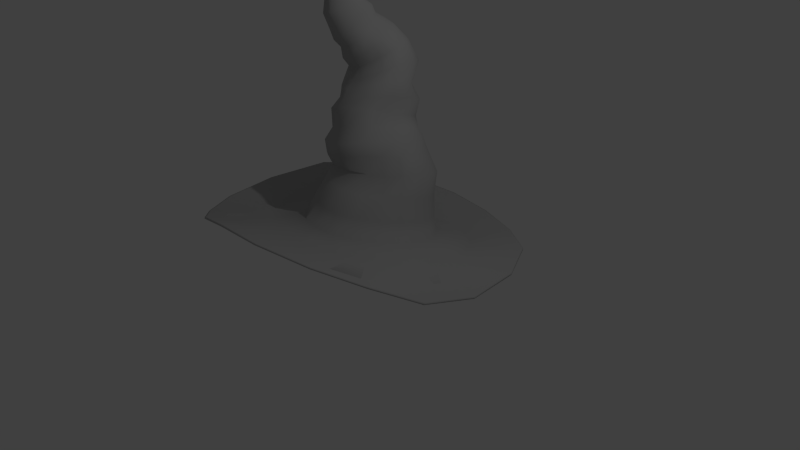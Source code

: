 # Source: witchhat.blend  (saved by Blender 2.64.0; exported with 4.5.12 LTS)
import bpy
from mathutils import Matrix  # noqa: F401  (used for matrix-valued properties, if any)

bpy.ops.wm.read_factory_settings(use_empty=True)
scene = bpy.context.scene
scene.name = 'Scene'

# ---- collections
col_collection_1 = bpy.data.collections.new('Collection 1'); scene.collection.children.link(col_collection_1)

# ---- materials (node trees are filled in below, after node groups)
mat_witch_hat = bpy.data.materials.new('witch_hat')
mat_witch_hat.alpha_threshold = 0.0
mat_witch_hat.use_transparent_shadow = False
mat_witch_hat.diffuse_color = (0.4706, 0.4706, 0.4706, 1.0)
mat_witch_hat.specular_color = (0.045, 0.045, 0.045)
mat_witch_hat.roughness = 0.5
mat_witch_hat.specular_intensity = 1.0
mat_witch_hat.line_color = (0.0, 0.0, 0.0, 1.0)

# ---- material node trees

# ---- world
world_world = bpy.data.worlds.new('World'); scene.world = world_world
world_world.color = (0.05088, 0.05088, 0.05088)
world_world.use_sun_shadow = False
world_world.sun_shadow_jitter_overblur = 0.0
world_world.cycles.sampling_method = 'MANUAL'
world_world.cycles.sample_map_resolution = 256

# ---- cameras
cam_camera = bpy.data.cameras.new('Camera')
cam_camera.clip_end = 100.0
cam_camera.lens = 35.0
cam_camera.sensor_width = 32.0
cam_camera.sensor_height = 18.0
cam_camera.ortho_scale = 7.314
cam_camera.dof.focus_distance = 0.0
cam_camera.dof.aperture_fstop = 128.0

# ---- lights
light_lamp = bpy.data.lights.new('Lamp', 'POINT')
light_lamp.transmission_factor = 0.0
light_lamp.cutoff_distance = 30.0
light_lamp.energy = 100.0
light_lamp.shadow_buffer_clip_start = 1.001
light_lamp.shadow_soft_size = 0.1
light_lamp.shadow_maximum_resolution = 0.006
light_lamp.use_absolute_resolution = True
light_lamp.cycles.use_multiple_importance_sampling = False

# ---- meshes
me_witch_hat_251 = bpy.data.meshes.new('witch_hat.251')
me_witch_hat_251.from_pydata([(0.7276, 0.9952, -0.4682), (0.8677, 0.9591, -0.2611), (0.8674, 0.7479, -0.284), (0.7255, 0.7888, -0.4995), (0.5448, 1.059, -0.6009), (0.3355, 1.128, -0.6784), (0.376, 1.26, -0.6651), (0.578, 1.192, -0.5935), (-0.003916, 0.9807, -0.7482), (0.2869, 0.917, -0.7363), (0.2221, 0.6578, -0.8059), (-0.08085, 0.7357, -0.8134), (-0.2608, 1.763, -0.5782), (-0.2732, 1.618, -0.5315), (-0.3868, 1.66, -0.358), (-0.3688, 1.788, -0.3998), (-0.08426, 1.412, -0.5811), (-0.2426, 1.465, -0.4615), (-0.08586, 1.572, -0.6423), (-0.3442, 1.327, -0.4796), (-0.4792, 1.11, -0.5315), (-0.628, 1.137, -0.333), (-0.4596, 1.378, -0.306), (-0.2711, 1.058, -0.6718), (-0.3664, 0.8126, -0.7326), (-0.604, 0.8768, -0.5756), (0.06993, 1.204, -0.6794), (-0.1717, 1.27, -0.6055), (0.1344, 1.345, -0.6597), (-0.5357, 1.39, 0.1137), (-0.5481, 1.41, -0.1093), (-0.6948, 1.144, -0.1011), (-0.6833, 1.135, 0.1403), (-0.2372, 1.526, 0.1953), (-0.07918, 1.504, 0.3445), (-0.1241, 1.774, 0.349), (-0.3518, 1.791, 0.2168), (-0.3568, 1.558, 0.03814), (-0.4836, 1.767, 0.0115), (-0.3405, 1.523, -0.3044), (-0.7653, 0.9149, -0.3576), (-0.8406, 0.9229, -0.1055), (-0.2056, 1.279, 0.439), (-0.3127, 1.022, 0.5019), (-0.05281, 0.9499, 0.5901), (0.01946, 1.23, 0.542), (-0.8024, 0.896, 0.1485), (0.2291, 0.8732, 0.5973), (0.2777, 1.154, 0.5436), (-0.3838, 1.557, -0.1368), (-0.3913, 1.328, 0.2966), (0.0767, 1.501, 0.5058), (-0.1225, 0.7193, 0.6413), (0.1804, 0.6374, 0.6486), (0.6119, 1.374, 0.4712), (0.8075, 1.307, 0.3205), (0.7393, 1.581, 0.2034), (0.5617, 1.611, 0.3245), (0.4964, 0.8025, 0.5227), (0.5325, 1.084, 0.4787), (0.3378, 1.448, 0.5508), (0.717, 0.7478, 0.374), (0.4679, 0.5617, 0.5678), (0.7049, 0.5009, 0.4086), (0.9503, 1.238, 0.1324), (0.9913, 1.172, -0.0754), (0.9179, 1.46, -0.1118), (0.8682, 1.535, 0.06049), (0.9141, 0.7367, -0.0648), (0.9226, 0.4566, -0.06187), (0.8779, 0.4739, -0.3156), (0.7417, 1.028, 0.34), (0.9263, 0.9615, -0.06649), (0.88, 0.9869, 0.1391), (0.8644, 0.7245, 0.1643), (1.302, 0.2971, -0.4411), (1.389, 0.2055, -0.04695), (0.7616, 1.372, -0.4818), (0.5829, 1.376, -0.6177), (0.5698, 1.58, -0.6578), (0.7477, 1.583, -0.5198), (0.916, 1.142, -0.2734), (0.8761, 1.401, -0.2978), (-0.9678, 0.9248, -0.845), (-0.6639, 0.79, -1.078), (-0.227, 0.6786, -1.207), (0.3023, 0.6304, -1.198), (0.8942, 1.657, -0.156), (0.8559, 1.608, -0.3416), (-0.342, 0.8904, -1.741), (-1.095, 0.9127, -1.56), (1.09, 0.4157, -0.7939), (0.7329, 0.5206, -0.5415), (-1.312, 1.048, -0.1301), (-1.193, 0.9813, -0.5162), (-1.287, 1.013, 0.2671), (-1.894, 1.166, -0.7424), (-2.006, 1.316, -0.1594), (-1.052, 0.9224, 0.6246), (-0.6408, 0.8552, 0.3739), (-0.6808, 0.816, 0.8914), (-0.4064, 0.7961, 0.5452), (-0.2282, 0.6753, 1.066), (0.2233, 0.5345, 1.077), (0.6783, 0.4317, 0.9382), (1.04, 0.3195, 0.6949), (0.9933, 0.2413, 1.459), (0.2323, 0.2641, 1.583), (0.8623, 0.463, 0.19), (1.293, 0.22, 0.3488), (2.003, 0.3281, -0.6017), (2.034, 0.2459, 0.01192), (0.5166, 0.8781, -1.713), (0.751, 0.5413, -1.052), (1.184, 0.7473, -1.519), (0.1333, 1.503, -0.7058), (1.673, 0.5015, -1.153), (1.692, 0.5064, -1.165), (1.198, 0.7556, -1.534), (0.5239, 0.8874, -1.729), (-1.918, 1.17, -0.7488), (-2.029, 1.323, -0.1599), (-1.625, 1.096, 0.9594), (-1.949, 1.286, 0.4266), (-1.969, 1.293, 0.4316), (-1.644, 1.099, 0.9697), (-1.142, 0.8247, 1.316), (-1.159, 0.8207, 1.328), (0.2307, 0.249, 1.596), (1.002, 0.2313, 1.475), (-0.5277, 1.084, 0.3468), (0.3409, 1.667, 0.4268), (0.1018, 1.727, 0.4328), (0.5069, 0.5907, -0.7105), (0.8212, 1.773, -0.1576), (0.7491, 1.75, -0.3252), (0.4702, 1.756, -0.607), (0.6171, 1.744, -0.4763), (0.1171, 1.666, -0.7444), (-0.087, 1.723, -0.6881), (-0.3448, 0.8978, -1.757), (-1.575, 0.9749, -1.234), (-0.5076, 0.4571, 1.526), (-0.5193, 0.4433, 1.538), (1.866, 0.2301, 0.6277), (1.563, 0.2552, 1.132), (1.578, 0.2532, 1.147), (0.7702, 1.153, -0.47), (2.024, 0.3331, -0.6066), (2.054, 0.2521, 0.01484), (0.374, 1.423, -0.7046), (-0.4533, 1.708, -0.1862), (-0.2754, 1.982, -0.3788), (-0.1728, 1.916, -0.5258), (-0.1003, 1.918, 0.2603), (-0.2962, 1.934, 0.1411), (0.3544, 1.609, -0.7508), (0.09492, 1.822, -0.6855), (0.2822, 1.783, -0.6807), (0.502, 1.94, -0.633), (0.6232, 1.936, -0.5014), (0.8373, 1.937, -0.2049), (0.7431, 1.935, -0.359), (-0.05747, 1.867, -0.6361), (-0.4136, 1.827, -0.2222), (0.3627, 1.851, 0.3585), (0.1167, 1.889, 0.3429), (-0.4153, 1.893, -0.04066), (0.5912, 1.798, 0.2617), (0.537, 1.925, 0.214), (0.3246, 2.001, 0.2732), (0.8543, 2.161, -0.07164), (0.7895, 1.953, -0.06269), (0.8733, 2.142, -0.2156), (0.7358, 1.75, 0.1323), (0.6844, 1.85, 0.1053), (0.8415, 1.708, 0.004038), (0.8161, 2.126, -0.362), (0.5676, 2.121, -0.6109), (0.7156, 2.114, -0.5049), (-0.01398, 2.028, -0.6449), (0.1425, 1.983, -0.6911), (-0.01723, 2.424, -0.5101), (-0.1029, 2.446, -0.394), (-0.01623, 2.527, -0.4026), (0.04918, 2.538, -0.5153), (-0.3048, 2.084, -0.05852), (-0.3111, 2.036, -0.2221), (0.1098, 2.042, 0.2372), (-0.06792, 2.078, 0.1778), (-0.224, 2.103, 0.09163), (-0.1463, 2.273, 0.02723), (-0.226, 2.271, -0.1138), (0.1586, 2.188, 0.119), (-0.009764, 2.246, 0.1156), (0.777, 1.8, -0.01214), (0.2211, 2.365, 0.1705), (0.05424, 2.392, 0.1147), (0.4122, 2.325, 0.1821), (0.4561, 2.512, 0.1443), (0.2731, 2.552, 0.1491), (0.6697, 1.995, 0.04001), (0.5229, 2.071, 0.1225), (0.3238, 1.958, -0.6957), (0.3973, 2.142, -0.6597), (0.5923, 2.317, -0.6026), (0.7318, 2.314, -0.5075), (-0.1492, 2.109, -0.5487), (-0.2681, 2.256, -0.2657), (-0.2588, 2.208, -0.4153), (-0.1711, 2.359, -0.2612), (-0.146, 2.328, -0.3825), (-0.07226, 2.396, 0.01103), (0.1075, 2.554, 0.08787), (-0.0182, 2.524, -0.01824), (-0.1377, 2.375, -0.1255), (0.7551, 2.203, 0.05375), (0.7792, 2.365, -0.1412), (0.7009, 2.399, -0.04051), (0.3372, 2.141, 0.1432), (0.6028, 2.267, 0.1488), (0.06843, 2.214, -0.6053), (0.2256, 2.169, -0.656), (0.2752, 2.357, -0.6529), (0.1196, 2.391, -0.6053), (0.827, 2.342, -0.2493), (0.8174, 2.323, -0.3775), (0.6267, 2.54, -0.6171), (0.771, 2.557, -0.5444), (-0.08434, 2.479, -0.1503), (0.8888, 2.598, -0.2924), (0.8596, 2.577, -0.4242), (-0.05167, 2.271, -0.497), (-0.1108, 2.452, -0.2755), (0.6006, 2.451, 0.06544), (0.436, 2.332, -0.6493), (0.5741, 2.771, -0.6162), (0.683, 2.807, -0.5495), (0.4503, 2.95, -0.6317), (0.5374, 3.003, -0.5723), (0.1749, 2.534, -0.6012), (0.3187, 2.527, -0.6434), (0.01245, 2.557, -0.1772), (-0.01094, 2.518, -0.291), (0.7864, 2.878, -0.342), (0.7569, 2.844, -0.4536), (0.5971, 3.052, -0.4877), (0.619, 3.092, -0.3856), (0.4705, 2.529, -0.6425), (0.3144, 2.704, -0.641), (0.4461, 2.735, -0.6488), (0.03916, 2.695, -0.2039), (0.02172, 2.652, -0.3125), (0.6727, 2.693, 0.05413), (0.4891, 2.714, 0.09895), (0.08833, 2.615, -0.06628), (0.3113, 2.72, 0.1021), (0.1877, 2.674, 0.02814), (0.8836, 2.626, -0.1616), (0.82, 2.66, -0.03547), (0.7198, 2.931, -0.1141), (0.6016, 2.932, -0.02423), (0.4563, 2.925, 0.04369), (0.293, 2.891, 0.06038), (0.7777, 2.909, -0.2256), (0.6072, 3.121, -0.2791), (0.2, 2.682, -0.5922), (0.4492, 3.1, -0.5767), (0.3731, 3.047, -0.6295), (0.5166, 3.188, -0.4068), (0.5007, 3.15, -0.5), (0.115, 2.758, -0.1048), (0.04712, 2.649, -0.4126), (0.1129, 2.665, -0.5091), (0.1988, 2.82, -0.01665), (-0.07056, 2.782, -0.3361), (-0.05535, 2.828, -0.2218), (0.1394, 2.811, -0.5966), (0.2372, 2.846, -0.643), (0.345, 2.895, -0.6587), (0.2811, 2.995, -0.6528), (0.1851, 2.952, -0.6362), (0.09525, 2.923, -0.5932), (0.2925, 3.119, -0.6306), (0.3616, 3.166, -0.581), (0.048, 2.787, -0.5302), (-0.03475, 2.772, -0.4437), (-0.01667, 3.004, -0.1783), (0.06797, 3.057, -0.1241), (0.02337, 3.138, -0.1912), (-0.0668, 3.095, -0.2283), (0.003166, 2.89, -0.1116), (0.1058, 2.958, -0.04138), (0.2282, 3.013, -0.0328), (0.3449, 3.066, -0.05154), (0.27, 3.145, -0.1335), (0.3607, 3.184, -0.1707), (0.279, 3.238, -0.2253), (0.2013, 3.205, -0.198), (0.5526, 3.129, -0.1797), (0.4566, 3.106, -0.1018), (0.4963, 3.21, -0.3124), (0.4081, 3.211, -0.5099), (0.4236, 3.248, -0.4239), (0.3449, 3.317, -0.5088), (0.3054, 3.28, -0.5797), (0.2055, 3.439, -0.5816), (0.2278, 3.456, -0.5151), (0.2059, 3.075, -0.6534), (0.01448, 2.908, -0.532), (-0.04868, 2.906, -0.4527), (0.1094, 3.038, -0.646), (-0.06492, 2.956, -0.2654), (-0.08216, 2.92, -0.3607), (0.01371, 3.011, -0.6111), (0.1728, 3.1, -0.1172), (0.116, 3.172, -0.184), (0.4406, 3.208, -0.231), (0.4029, 3.268, -0.3385), (0.3491, 3.262, -0.2707), (0.1489, 3.197, -0.6467), (0.2369, 3.238, -0.6287), (-0.1582, 3.017, -0.3851), (-0.1317, 3.0, -0.4751), (-0.06921, 2.999, -0.5521), (0.362, 3.351, -0.4289), (-0.129, 3.053, -0.298), (0.2601, 0.8936, -0.6797), (0.003384, 0.9471, -0.6908), (-0.08466, 0.7162, -0.8107), (0.2156, 0.6381, -0.8032), (2.028, 0.3166, -0.6097), (1.491, 0.257, -0.4874), (1.235, 0.3956, -0.887), (1.694, 0.4902, -1.171), (0.1497, 3.413, -0.637), (-0.0899, 3.863, -0.5694), (0.03343, 3.81, -0.5606), (0.009085, 3.779, -0.5924), (-0.09238, 3.826, -0.5972), (0.06363, 3.381, -0.6624), (0.4738, 0.8452, -0.6008), (0.4971, 0.571, -0.7076), (0.05411, 3.165, -0.6422), (-0.02982, 3.352, -0.6574), (-0.04062, 3.142, -0.6128), (-0.115, 3.332, -0.6254), (-0.1768, 3.133, -0.4848), (-0.1945, 3.15, -0.4019), (-0.1196, 3.132, -0.5569), (-0.1823, 3.322, -0.5735), (-0.03829, 3.256, -0.2087), (-0.1229, 3.215, -0.2514), (0.05702, 3.295, -0.1939), (-0.2775, 3.34, -0.4337), (-0.2423, 3.323, -0.5109), (-0.1724, 3.179, -0.3213), (-0.2498, 3.364, -0.3563), (-0.1774, 3.391, -0.3005), (0.2391, 3.36, -0.2279), (0.1511, 3.33, -0.1995), (-0.09375, 3.42, -0.2686), (-0.009317, 3.447, -0.2577), (0.3506, 3.374, -0.3491), (0.3074, 3.375, -0.2806), (0.3553, 1.275, -0.6029), (0.1598, 1.351, -0.6005), (0.2217, 3.48, -0.3906), (0.1891, 3.483, -0.338), (0.01045, 3.564, -0.6381), (0.07297, 3.585, -0.6221), (0.6498, 0.7787, -0.4678), (0.6889, 1.168, -0.4276), (0.5217, 1.212, -0.5336), (0.2341, 3.471, -0.4506), (-0.05648, 3.547, -0.6315), (0.6469, 1.548, -0.4756), (0.4979, 1.554, -0.6023), (-0.06819, 1.848, 0.2247), (-0.2324, 1.882, 0.1078), (-0.1056, 2.189, 0.01188), (-0.01258, 2.167, 0.07069), (0.1249, 3.606, -0.5879), (-0.02678, 3.747, -0.6109), (0.1671, 3.629, -0.5423), (-0.2076, 3.729, -0.5801), (-0.2336, 3.72, -0.5593), (-0.3198, 3.72, -0.5524), (-0.3035, 3.727, -0.5715), (-0.0699, 3.715, -0.6131), (-0.1163, 3.689, -0.5985), (-0.2015, 3.542, -0.5151), (-0.1674, 3.536, -0.5591), (-0.1203, 3.538, -0.6015), (-0.1561, 3.673, -0.5725), (-0.183, 3.668, -0.5434), (-0.0519, 3.632, -0.3263), (-0.1174, 3.609, -0.3468), (-0.2151, 3.705, -0.4333), (-0.1863, 3.732, -0.4055), (-0.2756, 3.77, -0.4422), (-0.2803, 3.743, -0.4592), (-0.2009, 3.669, -0.5163), (-0.2202, 3.554, -0.47), (-0.2107, 3.568, -0.4241), (-0.1737, 3.586, -0.3814), (0.01473, 3.651, -0.3239), (0.06959, 3.467, -0.2684), (-0.2231, 3.687, -0.4629), (-0.2154, 3.675, -0.4906), (-0.02898, 3.829, -0.4006), (0.01276, 3.845, -0.4319), (-0.1767, 3.88, -0.4667), (-0.2113, 3.862, -0.4466), (0.03858, 3.847, -0.474), (-0.1427, 3.889, -0.4961), (-0.1385, 3.767, -0.3866), (0.1374, 3.479, -0.2961), (0.08323, 3.666, -0.3371), (-0.1225, 3.783, -0.6071), (-0.168, 3.748, -0.5984), (-0.2869, 3.744, -0.5883), (-0.2719, 3.772, -0.598), (0.1471, 3.673, -0.3702), (-0.08168, 3.802, -0.3844), (0.04494, 3.834, -0.5196), (-0.1115, 3.884, -0.5325), (0.1931, 3.65, -0.4859), (0.1884, 3.667, -0.4239), (0.8127, 1.154, -0.2502), (0.7813, 0.7424, -0.2675), (0.8241, 0.7373, -0.06635), (0.864, 1.176, -0.07544), (-0.2503, 3.714, -0.5385), (-0.2514, 3.85, -0.5716), (-0.2601, 3.81, -0.5944), (-0.2625, 3.875, -0.5336), (-0.4317, 3.833, -0.5102), (-0.4236, 3.822, -0.5295), (-0.2618, 3.713, -0.5191), (-0.271, 3.717, -0.5001), (-0.3523, 3.724, -0.502), (-0.3443, 3.72, -0.5177), (-0.278, 3.726, -0.4799), (-0.2412, 3.835, -0.4353), (-0.2625, 3.802, -0.4335), (-0.3599, 3.785, -0.441), (-0.3634, 3.762, -0.4534), (-0.2827, 3.88, -0.4947), (-0.3023, 3.87, -0.4627), (-0.4191, 3.782, -0.5397), (-0.4174, 3.765, -0.5361), (-0.3337, 3.719, -0.5342), (-0.4203, 3.803, -0.5389), (-0.4729, 3.788, -0.5084), (-0.4729, 3.801, -0.5109), (-0.4221, 3.745, -0.5189), (-0.4172, 3.752, -0.5295), (-0.3582, 3.732, -0.4859), (-0.3621, 3.744, -0.4693), (-0.4402, 3.758, -0.4687), (-0.4467, 3.77, -0.4596), (-0.4521, 3.783, -0.453), (-0.4551, 3.796, -0.4508), (-0.4838, 3.793, -0.4575), (-0.485, 3.787, -0.4602), (-0.4349, 3.748, -0.4788), (-0.4329, 3.743, -0.4887), (-0.3481, 3.813, -0.4364), (-0.3276, 3.843, -0.443), (-0.4552, 3.809, -0.4549), (-0.4505, 3.822, -0.4667), (-0.4417, 3.832, -0.4867), (-0.4696, 3.777, -0.5053), (-0.4696, 3.811, -0.5108), (-0.4798, 3.815, -0.5008), (-0.4279, 3.743, -0.5079), (-0.4315, 3.742, -0.4981), (-0.4781, 3.761, -0.4853), (-0.4769, 3.763, -0.4912), (-0.4774, 3.768, -0.4697), (-0.4697, 3.76, -0.4749), (-0.4826, 3.778, -0.4644), (-0.4933, 3.803, -0.5001), (-0.5037, 3.803, -0.4907), (-0.488, 3.814, -0.4869), (-0.4914, 3.808, -0.4726), (-0.4897, 3.777, -0.4943), (-0.463, 3.768, -0.5051), (-0.4715, 3.765, -0.4977), (-0.5053, 3.799, -0.4781), (-0.4985, 3.792, -0.4674), (-0.4893, 3.8, -0.4623), (-0.4955, 3.789, -0.4977), (-0.4753, 3.76, -0.4795), (-0.5073, 3.788, -0.4913), (-0.4986, 3.774, -0.4886), (-0.5085, 3.785, -0.481), (-0.4994, 3.782, -0.471), (-0.4931, 3.771, -0.4746), (-0.4998, 3.772, -0.4818), (0.749, 1.58, -0.3172), (1.57, 0.1613, -0.03827), (0.9082, 0.439, -0.06255), (0.8647, 0.4556, -0.3151), (-1.497, 1.087, -0.1377), (-0.8395, 0.9008, -0.1059), (-0.8021, 0.8748, 0.1473), (-1.466, 1.052, 0.3061), (0.7212, 0.5015, -0.5398), (-0.2338, 1.017, -0.6224), (-0.3684, 0.7926, -0.7302), (0.5402, 1.905, -0.4633), (0.6659, 1.9, -0.3257), (0.7283, 2.277, -0.3543), (0.6515, 2.275, -0.4667), (0.3245, 1.59, -0.6736), (-0.3456, 0.8812, -1.761), (0.5248, 0.8715, -1.734), (0.3463, 0.65, -1.328), (-0.2654, 0.6899, -1.345), (0.1437, 1.658, -0.666), (-0.03103, 1.41, -0.5317), (-0.03356, 1.712, -0.6204), (0.5282, 1.769, 0.2224), (0.3347, 1.814, 0.3075), (0.3096, 2.048, 0.1195), (0.4622, 1.995, 0.09001), (-0.1686, 1.46, -0.4276), (-0.1911, 1.736, -0.5376), (-0.27, 0.987, 0.4531), (-0.4509, 1.036, 0.3125), (-0.1773, 1.495, 0.1592), (-0.01234, 1.474, 0.3086), (0.66, 1.72, 0.1031), (0.6004, 1.933, 0.01205), (-0.2575, 1.512, -0.2838), (-0.2891, 1.758, -0.381), (-0.4195, 1.065, -0.4962), (-0.5561, 1.09, -0.3133), (-0.7642, 0.8929, -0.3568), (-0.6044, 0.8553, -0.5738), (-0.3021, 1.545, -0.1317), (-0.3358, 1.788, -0.2094), (0.2074, 0.8543, 0.5381), (-0.04037, 0.9222, 0.5315), (0.1198, 1.466, 0.4508), (0.3092, 1.409, 0.4747), (-0.1267, 0.6983, 0.6374), (-0.4081, 0.7749, 0.542), (-0.2859, 1.538, 0.02449), (-0.3306, 1.847, -0.04545), (-0.6163, 1.095, -0.09885), (-0.5721, 1.057, 0.1108), (0.6431, 0.7437, 0.3372), (0.4445, 0.7915, 0.4714), (0.5262, 1.345, 0.4007), (0.7049, 1.287, 0.2707), (-0.6412, 0.8338, 0.3718), (0.1305, 1.835, 0.2967), (0.7783, 0.7244, 0.1446), (0.8229, 1.231, 0.1021), (0.2869, 1.926, -0.6261), (0.4252, 1.917, -0.5783), (0.5346, 2.275, -0.5496), (0.4088, 2.284, -0.5897), (0.8474, 0.5501, -1.168), (0.4587, 0.5422, 0.5641), (0.1736, 0.6172, 0.6445), (0.1424, 1.937, -0.6285), (0.02389, 1.973, -0.5928), (0.6934, 0.4822, 0.4057), (0.7511, 1.679, -0.01466), (0.7805, 1.632, -0.1548), (-0.1662, 2.192, -0.1108), (-0.7722, 0.7871, -1.196), (-1.112, 0.897, -1.574), (-1.924, 1.153, -0.7472), (-1.597, 0.9539, -1.244), (-1.108, 0.9142, -0.9348), (-1.362, 0.9974, -0.5689), (-2.036, 1.306, -0.1592), (-1.199, 0.9369, 0.7052), (-1.975, 1.277, 0.4311), (-1.649, 1.082, 0.9677), (-0.2947, 0.6121, 1.181), (-0.7919, 0.7965, 0.9939), (0.2279, 0.2338, 1.589), (-0.5224, 0.4288, 1.528), (0.2224, 0.4564, 1.2), (0.7467, 0.3647, 1.058), (1.443, 0.174, 0.413), (1.163, 0.2676, 0.796), (0.8487, 0.4452, 0.188), (1.578, 0.2354, 1.147), (1.0, 0.2139, 1.472), (1.199, 0.7401, -1.54), (0.2817, 2.306, -0.5927), (2.06, 0.236, 0.01427), (-1.596, 0.9718, -1.246), (-1.11, 0.9145, -1.573), (-1.163, 0.8049, 1.323), (0.3404, 2.671, -0.3156), (0.406, 2.707, -0.2245), (0.3038, 2.686, -0.2292), (0.449, 2.658, -0.5406), (0.4952, 2.674, -0.498), (0.4008, 2.664, -0.4886), (1.887, 0.2161, 0.6396), (1.884, 0.2331, 0.638), (0.3508, 2.618, -0.5714), (0.4651, 2.634, -0.5656), (-0.1808, 2.148, -0.388), (-0.1915, 2.186, -0.2553), (0.7138, 1.905, -0.07657), (0.1433, 2.096, 0.09245), (0.7461, 1.907, -0.1878), (-0.08383, 2.055, -0.5067), (0.04213, 2.442, -0.02828), (-0.02239, 2.396, -0.1469), (0.1535, 2.66, -0.2044), (0.199, 2.635, -0.1132), (0.05026, 2.384, -0.4657), (-0.03348, 2.393, -0.3678), (-0.05752, 2.374, -0.2697), (0.4166, 2.446, 0.1013), (0.2745, 2.481, 0.1005), (0.3575, 2.705, 0.02299), (0.4713, 2.765, 0.01753), (0.1446, 2.478, 0.05564), (0.7105, 2.283, -0.144), (0.6365, 2.315, -0.04337), (0.7182, 2.805, -0.1061), (0.7653, 2.782, -0.2028), (0.5357, 2.374, 0.05216), (0.744, 2.275, -0.2447), (0.7673, 2.753, -0.3038), (0.7402, 2.701, -0.4039), (0.5125, 2.669, -0.5276), (0.5884, 2.671, -0.5469), (0.624, 2.691, -0.4857), (0.6819, 2.672, -0.4886), (0.1613, 2.337, -0.5536), (0.2539, 2.629, -0.5401), (0.1992, 2.625, -0.4641), (0.167, 2.633, -0.3785), (0.2785, 2.668, -0.03075), (0.3509, 2.733, -0.03035), (0.6233, 2.701, -0.4447), (0.1403, 2.652, -0.2926), (0.2755, 2.695, -0.1118), (0.5506, 2.763, -0.1486), (0.5985, 2.743, -0.2463), (0.6101, 2.796, -0.03387), (0.4717, 2.769, -0.07094), (0.3804, 2.747, -0.06145), (0.3567, 2.719, -0.1399), (0.5707, 2.68, -0.51), (0.37, 2.663, -0.4079), (0.2828, 2.699, -0.1494), (0.3914, 2.753, -0.007852), (0.5307, 0.8624, -0.6468), (0.4443, 2.691, -0.3206), (0.617, 2.722, -0.35), (0.3167, 2.714, -0.06704), (0.4675, 2.682, -0.4188)], [], [(0, 1, 2, 3), (4, 5, 6, 7), (8, 9, 10, 11), (12, 13, 14, 15), (16, 17, 13, 18), (19, 20, 21, 22), (20, 23, 24, 25), (26, 27, 16, 28), (29, 30, 31, 32), (33, 34, 35, 36), (37, 33, 36, 38), (30, 22, 21, 31), (19, 22, 39, 17), (31, 21, 40, 41), (42, 43, 44, 45), (32, 31, 41, 46), (45, 44, 47, 48), (30, 29, 37, 49), (29, 50, 33, 37), (50, 42, 34, 33), (42, 45, 51, 34), (47, 44, 52, 53), (54, 55, 56, 57), (48, 47, 58, 59), (45, 48, 60, 51), (61, 58, 62, 63), (64, 65, 66, 67), (2, 68, 69, 70), (59, 71, 55, 54), (72, 73, 74, 68), (75, 70, 69, 76), (77, 78, 79, 80), (73, 72, 65, 64), (66, 65, 81, 82), (83, 25, 24, 84), (85, 11, 10, 86), (87, 66, 82, 88), (84, 85, 89, 90), (91, 92, 70, 75), (93, 41, 40, 94), (95, 46, 41, 93), (93, 94, 96, 97), (98, 99, 46, 95), (100, 101, 99, 98), (102, 52, 101, 100), (103, 53, 52, 102), (104, 62, 53, 103), (105, 63, 62, 104), (106, 104, 103, 107), (76, 69, 108, 109), (110, 75, 76, 111), (112, 86, 113, 114), (82, 77, 80, 88), (28, 16, 18, 115), (114, 116, 117, 118), (112, 114, 118, 119), (116, 91, 75, 110), (97, 96, 120, 121), (122, 123, 124, 125), (126, 122, 125, 127), (106, 107, 128, 129), (19, 27, 23, 20), (17, 39, 14, 13), (5, 26, 28, 6), (21, 20, 25, 40), (42, 50, 130, 43), (22, 30, 49, 39), (130, 32, 46, 99), (51, 60, 131, 132), (43, 130, 99, 101), (58, 47, 53, 62), (73, 71, 61, 74), (59, 58, 61, 71), (74, 61, 63, 108), (48, 59, 54, 60), (68, 74, 108, 69), (86, 10, 133, 113), (85, 86, 112, 89), (71, 73, 64, 55), (134, 87, 88, 135), (65, 72, 1, 81), (80, 79, 136, 137), (138, 115, 18, 139), (89, 112, 119, 140), (94, 83, 141, 96), (83, 84, 90, 141), (123, 95, 93, 97), (122, 98, 95, 123), (126, 100, 98, 122), (102, 100, 126, 142), (103, 102, 142, 107), (109, 108, 63, 105), (142, 126, 127, 143), (144, 109, 105, 145), (111, 76, 109, 144), (145, 106, 129, 146), (147, 7, 78, 77), (116, 110, 148, 117), (110, 111, 149, 148), (84, 24, 11, 85), (145, 105, 104, 106), (82, 81, 147, 77), (113, 91, 116, 114), (23, 8, 11, 24), (6, 28, 115, 150), (39, 49, 151, 14), (12, 15, 152, 153), (18, 13, 12, 139), (49, 37, 38, 151), (27, 19, 17, 16), (50, 29, 32, 130), (34, 51, 132, 35), (36, 35, 154, 155), (55, 64, 67, 56), (44, 43, 101, 52), (60, 54, 57, 131), (156, 138, 157, 158), (79, 156, 158, 136), (78, 150, 156, 79), (7, 6, 150, 78), (137, 136, 159, 160), (161, 134, 135, 162), (135, 88, 80, 137), (138, 139, 163, 157), (150, 115, 138, 156), (15, 14, 151, 164), (132, 131, 165, 166), (151, 38, 167, 164), (38, 36, 155, 167), (35, 132, 166, 154), (165, 168, 169, 170), (171, 172, 161, 173), (168, 174, 175, 169), (131, 57, 168, 165), (67, 66, 87, 176), (173, 161, 162, 177), (160, 159, 178, 179), (157, 163, 180, 181), (162, 135, 137, 160), (139, 12, 153, 163), (182, 183, 184, 185), (164, 167, 186, 187), (154, 166, 188, 189), (15, 164, 187, 152), (186, 190, 191, 192), (189, 188, 193, 194), (174, 176, 195, 175), (194, 193, 196, 197), (167, 155, 190, 186), (166, 165, 170, 188), (57, 56, 174, 168), (155, 154, 189, 190), (196, 198, 199, 200), (56, 67, 176, 174), (169, 175, 201, 202), (176, 87, 134, 195), (195, 134, 161, 172), (159, 136, 158, 203), (159, 203, 204, 178), (179, 178, 205, 206), (163, 153, 207, 180), (177, 162, 160, 179), (158, 157, 181, 203), (187, 186, 192, 208), (153, 152, 209, 207), (209, 208, 210, 211), (152, 187, 208, 209), (212, 197, 213, 214), (192, 191, 212, 215), (216, 171, 217, 218), (193, 219, 198, 196), (191, 190, 189, 194), (188, 170, 219, 193), (220, 202, 201, 216), (175, 195, 172, 201), (170, 169, 202, 219), (216, 201, 172, 171), (181, 180, 221, 222), (223, 222, 221, 224), (225, 173, 177, 226), (206, 205, 227, 228), (177, 179, 206, 226), (215, 212, 214, 229), (230, 225, 226, 231), (203, 181, 222, 204), (207, 209, 211, 232), (180, 207, 232, 221), (208, 192, 215, 210), (211, 210, 233, 183), (191, 194, 197, 212), (198, 220, 234, 199), (219, 202, 220, 198), (178, 204, 235, 205), (228, 227, 236, 237), (237, 236, 238, 239), (223, 224, 240, 241), (226, 206, 228, 231), (221, 232, 182, 224), (232, 211, 183, 182), (204, 222, 223, 235), (233, 229, 242, 243), (210, 215, 229, 233), (197, 196, 200, 213), (220, 216, 218, 234), (171, 173, 225, 217), (244, 230, 231, 245), (244, 245, 246, 247), (227, 205, 235, 248), (245, 231, 228, 237), (235, 223, 241, 248), (248, 241, 249, 250), (224, 182, 185, 240), (243, 242, 251, 252), (199, 234, 253, 254), (229, 214, 255, 242), (183, 233, 243, 184), (213, 200, 256, 257), (256, 200, 199, 254), (217, 225, 230, 258), (253, 259, 260, 261), (256, 254, 262, 263), (218, 217, 258, 259), (234, 218, 259, 253), (258, 230, 244, 264), (264, 244, 247, 265), (227, 248, 250, 236), (241, 240, 266, 249), (267, 239, 238, 268), (269, 247, 246, 270), (245, 237, 239, 246), (242, 255, 271, 251), (185, 184, 272, 273), (255, 257, 274, 271), (184, 243, 252, 272), (240, 185, 273, 266), (214, 213, 257, 255), (275, 252, 251, 276), (249, 266, 277, 278), (254, 253, 261, 262), (257, 256, 263, 274), (268, 238, 279, 280), (259, 258, 264, 260), (281, 278, 277, 282), (236, 250, 279, 238), (267, 268, 283, 284), (270, 246, 239, 267), (285, 273, 272, 286), (266, 273, 285, 277), (250, 249, 278, 279), (272, 252, 275, 286), (287, 288, 289, 290), (291, 292, 288, 287), (276, 251, 271, 291), (271, 274, 292, 291), (274, 263, 293, 292), (263, 262, 294, 293), (295, 296, 297, 298), (260, 264, 265, 299), (262, 261, 300, 294), (261, 260, 299, 300), (265, 247, 269, 301), (269, 270, 302, 303), (304, 305, 306, 307), (268, 280, 308, 283), (282, 277, 285, 309), (280, 279, 278, 281), (309, 285, 286, 310), (280, 281, 311, 308), (275, 276, 312, 313), (281, 282, 314, 311), (276, 291, 287, 312), (288, 315, 316, 289), (292, 293, 315, 288), (300, 299, 317, 296), (317, 301, 318, 319), (293, 294, 295, 315), (270, 267, 284, 302), (299, 265, 301, 317), (320, 321, 283, 308), (310, 313, 322, 323), (309, 310, 323, 324), (310, 286, 275, 313), (302, 304, 325, 303), (312, 287, 290, 326), (313, 312, 326, 322), (282, 309, 324, 314), (294, 300, 296, 295), (315, 295, 298, 316), (301, 269, 303, 318), (296, 317, 319, 297), (321, 305, 284, 283), (327, 328, 329, 330), (331, 332, 333, 334), (305, 321, 335, 306), (336, 337, 338, 339), (305, 304, 302, 284), (321, 320, 340, 335), (341, 327, 330, 342), (320, 343, 344, 340), (343, 345, 346, 344), (347, 323, 322, 348), (347, 349, 324, 323), (345, 349, 350, 346), (351, 352, 290, 289), (353, 351, 289, 316), (347, 348, 354, 355), (348, 356, 357, 354), (356, 352, 358, 357), (359, 360, 298, 297), (352, 351, 361, 358), (360, 353, 316, 298), (351, 353, 362, 361), (325, 363, 318, 303), (364, 359, 297, 319), (328, 327, 365, 366), (364, 363, 367, 368), (369, 370, 335, 340), (341, 371, 372, 373), (325, 304, 307, 374), (375, 369, 340, 344), (373, 372, 376, 377), (378, 379, 380, 381), (382, 370, 383, 338), (382, 384, 307, 306), (385, 386, 387, 388), (370, 369, 389, 383), (369, 375, 390, 389), (391, 392, 350, 355), (390, 375, 393, 394), (393, 392, 395, 394), (396, 397, 361, 362), (398, 399, 400, 401), (392, 391, 402, 395), (403, 354, 357, 404), (405, 404, 357, 358), (406, 396, 362, 407), (397, 405, 358, 361), (403, 404, 408, 409), (405, 397, 399, 398), (410, 411, 412, 413), (411, 414, 415, 412), (397, 396, 416, 399), (406, 407, 417, 418), (419, 420, 421, 422), (418, 417, 368, 423), (406, 418, 410, 424), (414, 425, 426, 415), (418, 423, 411, 410), (427, 428, 367, 374), (429, 430, 431, 432), (428, 427, 425, 414), (390, 394, 386, 385), (425, 427, 384, 337), (338, 383, 419, 339), (394, 395, 433, 386), (434, 336, 339, 435), (383, 389, 420, 419), (436, 426, 336, 434), (437, 436, 434, 438), (439, 440, 441, 442), (420, 389, 390, 385), (409, 408, 443, 440), (424, 410, 413, 444), (402, 409, 440, 439), (400, 445, 446, 447), (399, 416, 445, 400), (412, 415, 448, 449), (450, 422, 421, 451), (426, 425, 337, 336), (386, 433, 452, 387), (453, 450, 454, 455), (438, 434, 435, 453), (395, 402, 439, 433), (388, 387, 456, 457), (408, 398, 401, 443), (420, 385, 388, 421), (440, 443, 458, 441), (443, 401, 459, 458), (433, 439, 442, 452), (460, 459, 447, 461), (462, 463, 464, 465), (441, 458, 466, 467), (401, 400, 447, 459), (462, 446, 468, 463), (463, 468, 469, 470), (470, 469, 449, 471), (445, 444, 468, 446), (444, 413, 469, 468), (413, 412, 449, 469), (472, 448, 436, 437), (415, 426, 436, 448), (450, 451, 473, 454), (437, 438, 474, 475), (438, 453, 455, 474), (421, 388, 457, 451), (476, 452, 442, 477), (477, 442, 441, 467), (456, 387, 452, 476), (476, 477, 478, 479), (466, 460, 480, 481), (458, 459, 460, 466), (461, 447, 446, 462), (461, 462, 465, 482), (471, 449, 448, 472), (475, 483, 484, 485), (471, 472, 485, 486), (487, 473, 488, 489), (486, 490, 491, 492), (483, 455, 454, 493), (451, 457, 488, 473), (457, 456, 489, 488), (456, 476, 479, 489), (467, 466, 481, 494), (460, 461, 482, 480), (463, 470, 492, 464), (470, 471, 486, 492), (327, 341, 373, 365), (472, 437, 475, 485), (483, 493, 495, 484), (493, 454, 473, 487), (474, 455, 483, 475), (487, 489, 479, 496), (485, 484, 490, 486), (484, 495, 497, 490), (498, 499, 480, 482), (492, 491, 465, 464), (490, 497, 498, 491), (497, 500, 499, 498), (500, 478, 494, 499), (491, 498, 482, 465), (499, 494, 481, 480), (493, 487, 496, 495), (477, 467, 494, 478), (496, 479, 478, 500), (495, 496, 500, 497), (393, 346, 350, 392), (356, 348, 322, 326), (403, 391, 355, 354), (391, 403, 409, 402), (416, 424, 444, 445), (404, 405, 398, 408), (428, 423, 368, 367), (363, 364, 319, 318), (396, 406, 424, 416), (372, 429, 501, 376), (359, 364, 368, 417), (363, 325, 374, 367), (339, 419, 422, 435), (423, 428, 414, 411), (502, 503, 504, 332), (453, 435, 422, 450), (393, 375, 344, 346), (345, 343, 311, 314), (349, 345, 314, 324), (505, 506, 507, 508), (343, 320, 308, 311), (352, 356, 326, 290), (349, 347, 355, 350), (371, 341, 342, 509), (353, 360, 407, 362), (360, 359, 417, 407), (430, 371, 509, 504), (307, 384, 427, 374), (370, 382, 306, 335), (328, 510, 511, 329), (337, 384, 382, 338), (429, 372, 371, 430), (512, 513, 514, 515), (365, 373, 377, 516), (517, 518, 519, 520), (366, 365, 516, 521), (522, 366, 521, 523), (524, 525, 526, 527), (528, 522, 523, 529), (530, 531, 532, 533), (534, 524, 527, 535), (536, 528, 529, 537), (538, 539, 540, 541), (542, 536, 537, 543), (544, 545, 546, 547), (530, 545, 548, 549), (550, 542, 543, 551), (552, 553, 507, 506), (554, 555, 556, 557), (532, 550, 551, 379), (553, 531, 558, 507), (533, 532, 379, 378), (545, 530, 533, 546), (546, 533, 378, 559), (431, 560, 561, 432), (562, 563, 564, 565), (333, 509, 342, 566), (547, 546, 559, 525), (563, 512, 515, 564), (555, 544, 547, 556), (544, 555, 567, 568), (556, 547, 525, 524), (566, 342, 330, 519), (523, 521, 569, 570), (557, 556, 524, 534), (555, 554, 571, 567), (561, 557, 534, 572), (432, 561, 572, 573), (431, 430, 504, 503), (379, 551, 574, 380), (552, 539, 536, 542), (519, 330, 329, 520), (517, 520, 575, 576), (577, 578, 579, 580), (581, 577, 580, 505), (332, 504, 509, 333), (582, 508, 507, 558), (583, 508, 582, 584), (585, 586, 549, 548), (587, 588, 585, 589), (590, 589, 568, 567), (591, 592, 571, 593), (594, 595, 590, 592), (502, 591, 593, 503), (377, 376, 512, 563), (596, 334, 333, 566), (521, 516, 562, 569), (569, 562, 565, 597), (598, 331, 148, 149), (516, 377, 563, 562), (580, 579, 541, 540), (598, 502, 332, 331), (518, 517, 140, 119), (578, 577, 120, 599), (576, 578, 599, 600), (577, 581, 121, 120), (581, 583, 124, 121), (601, 588, 143, 127), (583, 584, 125, 124), (602, 603, 604), (588, 587, 128, 143), (587, 595, 129, 128), (605, 606, 607), (595, 594, 146, 129), (594, 608, 609, 146), (608, 598, 149, 609), (538, 510, 522, 528), (510, 328, 366, 522), (539, 538, 528, 536), (510, 538, 541, 511), (531, 530, 549, 558), (545, 544, 568, 548), (554, 560, 593, 571), (560, 431, 503, 593), (518, 596, 566, 519), (520, 329, 511, 575), (583, 581, 505, 508), (592, 590, 567, 571), (595, 587, 589, 590), (608, 594, 592, 591), (376, 501, 513, 512), (517, 576, 600, 140), (576, 575, 579, 578), (584, 582, 586, 601), (582, 558, 549, 586), (588, 601, 586, 585), (585, 548, 568, 589), (598, 608, 591, 502), (331, 334, 117, 148), (610, 611, 605), (543, 537, 612, 613), (572, 534, 535, 614), (525, 559, 615, 526), (553, 552, 542, 550), (531, 553, 550, 532), (539, 552, 506, 540), (560, 554, 557, 561), (429, 432, 573, 501), (573, 572, 614, 616), (529, 523, 570, 617), (618, 619, 620, 621), (334, 596, 118, 117), (575, 511, 541, 579), (612, 617, 622, 623), (551, 543, 613, 574), (574, 613, 624, 619), (559, 378, 381, 615), (625, 626, 627, 628), (615, 381, 629, 626), (630, 631, 632, 633), (535, 527, 634, 631), (514, 635, 636, 637), (614, 535, 631, 630), (380, 574, 619, 618), (513, 616, 635, 514), (638, 611, 639), (613, 612, 623, 624), (640, 639, 641), (501, 573, 616, 513), (642, 597, 610, 643), (564, 515, 641, 639), (623, 622, 644, 645), (515, 514, 637, 641), (537, 529, 617, 612), (629, 618, 621, 646), (626, 629, 646, 627), (597, 565, 611, 610), (526, 615, 626, 625), (527, 526, 625, 634), (635, 630, 633, 636), (647, 627, 646), (640, 641, 637, 648), (624, 623, 645, 649), (619, 624, 649, 620), (570, 569, 597, 642), (650, 646, 621), (633, 632, 651, 652), (632, 653, 654, 651), (655, 656, 654), (657, 639, 640), (658, 644, 643, 607), (604, 656, 659), (0, 147, 81, 1), (617, 570, 642, 622), (628, 627, 660), (565, 564, 639, 611), (603, 651, 654, 656), (9, 661, 133, 10), (662, 652, 651, 603), (637, 636, 663, 648), (607, 643, 610, 605), (616, 614, 630, 635), (634, 625, 628, 653), (638, 605, 611), (381, 380, 618, 629), (664, 646, 650), (659, 620, 649, 604), (3, 2, 70, 92), (653, 628, 660, 654), (631, 634, 653, 632), (2, 1, 72, 68), (622, 642, 643, 644), (639, 657, 638), (605, 638, 606), (664, 647, 646), (665, 663, 652, 662), (606, 638, 657), (607, 665, 658), (620, 659, 650, 621), (659, 656, 655, 664), (645, 644, 658, 602), (660, 627, 647), (596, 518, 119, 118), (584, 601, 127, 125), (580, 540, 506, 505), (657, 640, 648), (90, 89, 140, 600), (141, 90, 600, 599), (96, 141, 599, 120), (123, 97, 121, 124), (107, 142, 143, 128), (607, 606, 665), (144, 145, 146, 609), (111, 144, 609, 149), (604, 649, 645, 602), (606, 657, 648), (662, 602, 658), (606, 648, 663, 665), (658, 665, 662), (602, 662, 603), (604, 603, 656), (655, 654, 660), (650, 659, 664), (636, 633, 652, 663), (647, 664, 655), (0, 4, 7, 147), (647, 655, 660), (4, 661, 9, 5), (4, 0, 3, 661), (113, 133, 92, 91), (5, 9, 8, 26), (661, 3, 92, 133), (27, 26, 8, 23), (94, 40, 25, 83)])
me_witch_hat_251.polygons.foreach_set('use_smooth', [True] * 679)
_uv = me_witch_hat_251.uv_layers.new(name='UVMap')
_uv.uv.foreach_set('vector', [0.7516, 0.1089, 0.7868, 0.1098, 0.787, 0.08655, 0.751, 0.08515, 0.7218, 0.1119, 0.6939, 0.1165, 0.6975, 0.1332, 0.7237, 0.1279, 0.6567, 0.09451, 0.6888, 0.09, 0.2617, 0.8386, 0.2297, 0.8375, 0.2658, 0.211, 0.2629, 0.1961, 0.2874, 0.1852, 0.2887, 0.1997, 0.6408, 0.1478, 0.2589, 0.1774, 0.2629, 0.1961, 0.6459, 0.1668, 0.2513, 0.1604, 0.2357, 0.1389, 0.2622, 0.1208, 0.2773, 0.148, 0.2357, 0.1389, 0.6265, 0.1044, 0.1999, 0.8238, 0.1759, 0.7993, 0.6626, 0.1227, 0.6337, 0.1304, 0.6408, 0.1478, 0.6687, 0.1408, 0.3325, 0.1174, 0.3045, 0.1329, 0.292, 0.1038, 0.3232, 0.08883, 0.3626, 0.1372, 0.3879, 0.1315, 0.3891, 0.1591, 0.3647, 0.1657, 0.3366, 0.1468, 0.3626, 0.1372, 0.3647, 0.1657, 0.3387, 0.172, 0.3045, 0.1329, 0.2773, 0.148, 0.2622, 0.1208, 0.292, 0.1038, 0.2513, 0.1604, 0.2773, 0.148, 0.2844, 0.1677, 0.2589, 0.1774, 0.292, 0.1038, 0.2622, 0.1208, 0.1607, 0.7663, 0.1551, 0.7291, 0.3873, 0.1012, 0.3851, 0.0706, 0.415, 0.0669, 0.4149, 0.0986, 0.3232, 0.08883, 0.292, 0.1038, 0.1551, 0.7291, 0.1617, 0.6926, 0.4149, 0.0986, 0.415, 0.0669, 0.445, 0.06684, 0.4423, 0.09766, 0.3045, 0.1329, 0.3325, 0.1174, 0.3366, 0.1468, 0.31, 0.1575, 0.3325, 0.1174, 0.3604, 0.1069, 0.3626, 0.1372, 0.3366, 0.1468, 0.3604, 0.1069, 0.3873, 0.1012, 0.3879, 0.1315, 0.3626, 0.1372, 0.3873, 0.1012, 0.4149, 0.0986, 0.415, 0.1275, 0.3879, 0.1315, 0.445, 0.06684, 0.415, 0.0669, 0.2367, 0.6256, 0.2683, 0.6264, 0.4653, 0.1288, 0.4912, 0.1353, 0.4855, 0.1666, 0.4622, 0.1583, 0.4423, 0.09766, 0.445, 0.06684, 0.4751, 0.07088, 0.4698, 0.1007, 0.4149, 0.0986, 0.4423, 0.09766, 0.4397, 0.1261, 0.415, 0.1275, 0.5058, 0.07922, 0.4751, 0.07088, 0.2974, 0.6398, 0.3204, 0.6645, 0.5191, 0.1434, 0.8124, 0.1368, 0.8024, 0.1663, 0.5094, 0.1744, 0.787, 0.08655, 0.8195, 0.09047, 0.3389, 0.734, 0.3333, 0.7704, 0.4698, 0.1007, 0.4982, 0.1079, 0.4912, 0.1353, 0.4653, 0.1288, 0.8161, 0.1139, 0.5284, 0.1189, 0.5372, 0.09276, 0.8195, 0.09047, 0.3793, 0.7908, 0.7879, 0.05676, 0.8251, 0.06163, 0.3922, 0.7341, 0.7474, 0.1503, 0.7204, 0.1485, 0.7154, 0.17, 0.7405, 0.1714, 0.5284, 0.1189, 0.8161, 0.1139, 0.8124, 0.1368, 0.5191, 0.1434, 0.8024, 0.1663, 0.8124, 0.1368, 0.7839, 0.13, 0.776, 0.1564, 0.1368, 0.8367, 0.2188, 0.117, 0.618, 0.07604, 0.1688, 0.8739, 0.2139, 0.8954, 0.6498, 0.06517, 0.6824, 0.05898, 0.2681, 0.8975, 0.7926, 0.1859, 0.8024, 0.1663, 0.776, 0.1564, 0.7667, 0.1769, 0.1688, 0.8739, 0.2139, 0.8954, 0.1966, 0.9765, 0.1199, 0.9435, 0.3538, 0.8418, 0.751, 0.05512, 0.7879, 0.05676, 0.3793, 0.7908, 0.1057, 0.7287, 0.28, 0.0788, 0.2482, 0.09766, 0.1156, 0.7864, 0.1128, 0.6712, 0.3133, 0.06256, 0.28, 0.0788, 0.1057, 0.7287, 0.1057, 0.7287, 0.1156, 0.7864, 0.03956, 0.8132, 0.03081, 0.7264, 0.1409, 0.6214, 0.348, 0.05171, 0.3133, 0.06256, 0.1128, 0.6712, 0.1815, 0.5852, 0.3817, 0.0441, 0.348, 0.05171, 0.1409, 0.6214, 0.2303, 0.5628, 0.4144, 0.03981, 0.3817, 0.0441, 0.1815, 0.5852, 0.2779, 0.5637, 0.4468, 0.0399, 0.4144, 0.03981, 0.2303, 0.5628, 0.324, 0.5871, 0.4794, 0.04449, 0.4468, 0.0399, 0.2779, 0.5637, 0.3606, 0.6252, 0.5128, 0.05343, 0.4794, 0.04449, 0.324, 0.5871, 0.3633, 0.5133, 0.324, 0.5871, 0.2779, 0.5637, 0.2897, 0.4849, 0.3922, 0.7341, 0.8251, 0.06163, 0.5466, 0.06669, 0.3852, 0.677, 0.4491, 0.821, 0.3793, 0.7908, 0.3922, 0.7341, 0.458, 0.7311, 0.2848, 0.9803, 0.2681, 0.8975, 0.316, 0.8785, 0.3543, 0.9558, 0.776, 0.1564, 0.7474, 0.1503, 0.7405, 0.1714, 0.7667, 0.1769, 0.6687, 0.1408, 0.6408, 0.1478, 0.6459, 0.1668, 0.6703, 0.1602, 0.3543, 0.9558, 0.4096, 0.9015, 0.4118, 0.9039, 0.3554, 0.9581, 0.2848, 0.9803, 0.3543, 0.9558, 0.3554, 0.9581, 0.2853, 0.9827, 0.4096, 0.9015, 0.3538, 0.8418, 0.3793, 0.7908, 0.4491, 0.821, 0.03081, 0.7264, 0.03956, 0.8132, 0.03707, 0.8139, 0.02852, 0.7263, 0.08366, 0.5693, 0.04299, 0.643, 0.04096, 0.6421, 0.08171, 0.5676, 0.1391, 0.52, 0.08366, 0.5693, 0.08171, 0.5676, 0.1378, 0.5183, 0.3633, 0.5133, 0.2897, 0.4849, 0.2901, 0.4823, 0.3644, 0.5111, 0.2513, 0.1604, 0.6337, 0.1304, 0.6265, 0.1044, 0.2357, 0.1389, 0.2589, 0.1774, 0.2844, 0.1677, 0.2874, 0.1852, 0.2629, 0.1961, 0.6939, 0.1165, 0.6626, 0.1227, 0.6687, 0.1408, 0.6975, 0.1332, 0.2622, 0.1208, 0.2357, 0.1389, 0.1759, 0.7993, 0.1607, 0.7663, 0.3873, 0.1012, 0.3604, 0.1069, 0.3547, 0.07785, 0.3851, 0.0706, 0.2773, 0.148, 0.3045, 0.1329, 0.31, 0.1575, 0.2844, 0.1677, 0.3547, 0.07785, 0.3232, 0.08883, 0.1617, 0.6926, 0.1806, 0.6611, 0.415, 0.1275, 0.4397, 0.1261, 0.4373, 0.1523, 0.4133, 0.1525, 0.3851, 0.0706, 0.3547, 0.07785, 0.1806, 0.6611, 0.2064, 0.6378, 0.4751, 0.07088, 0.445, 0.06684, 0.2683, 0.6264, 0.2974, 0.6398, 0.5284, 0.1189, 0.4982, 0.1079, 0.5058, 0.07922, 0.5372, 0.09276, 0.4698, 0.1007, 0.4751, 0.07088, 0.5058, 0.07922, 0.4982, 0.1079, 0.5372, 0.09276, 0.5058, 0.07922, 0.3204, 0.6645, 0.3346, 0.6973, 0.4423, 0.09766, 0.4698, 0.1007, 0.4653, 0.1288, 0.4397, 0.1261, 0.8195, 0.09047, 0.5372, 0.09276, 0.3346, 0.6973, 0.3389, 0.734, 0.2681, 0.8975, 0.6824, 0.05898, 0.716, 0.05676, 0.316, 0.8785, 0.2139, 0.8954, 0.2681, 0.8975, 0.2848, 0.9803, 0.1966, 0.9765, 0.4982, 0.1079, 0.5284, 0.1189, 0.5191, 0.1434, 0.4912, 0.1353, 0.7897, 0.1999, 0.7926, 0.1859, 0.7667, 0.1769, 0.7631, 0.1952, 0.8124, 0.1368, 0.8161, 0.1139, 0.7868, 0.1098, 0.7839, 0.13, 0.7405, 0.1714, 0.7154, 0.17, 0.7119, 0.1921, 0.737, 0.1929, 0.6708, 0.1778, 0.6703, 0.1602, 0.6459, 0.1668, 0.6496, 0.1838, 0.1966, 0.9765, 0.2848, 0.9803, 0.2853, 0.9827, 0.1961, 0.9793, 0.1156, 0.7864, 0.1368, 0.8367, 0.07096, 0.891, 0.03956, 0.8132, 0.1368, 0.8367, 0.1688, 0.8739, 0.1199, 0.9435, 0.07096, 0.891, 0.04299, 0.643, 0.1128, 0.6712, 0.1057, 0.7287, 0.03081, 0.7264, 0.08366, 0.5693, 0.1409, 0.6214, 0.1128, 0.6712, 0.04299, 0.643, 0.1391, 0.52, 0.1815, 0.5852, 0.1409, 0.6214, 0.08366, 0.5693, 0.2303, 0.5628, 0.1815, 0.5852, 0.1391, 0.52, 0.2116, 0.4874, 0.2779, 0.5637, 0.2303, 0.5628, 0.2116, 0.4874, 0.2897, 0.4849, 0.3852, 0.677, 0.5466, 0.06669, 0.5128, 0.05343, 0.3606, 0.6252, 0.2116, 0.4874, 0.1391, 0.52, 0.1378, 0.5183, 0.2109, 0.4849, 0.4448, 0.6399, 0.3852, 0.677, 0.3606, 0.6252, 0.4161, 0.565, 0.458, 0.7311, 0.3922, 0.7341, 0.3852, 0.677, 0.4448, 0.6399, 0.4161, 0.565, 0.3633, 0.5133, 0.3644, 0.5111, 0.4175, 0.5634, 0.7517, 0.1271, 0.7237, 0.1279, 0.7204, 0.1485, 0.7474, 0.1503, 0.4096, 0.9015, 0.4491, 0.821, 0.4513, 0.822, 0.4118, 0.9039, 0.4491, 0.821, 0.458, 0.7311, 0.4604, 0.7308, 0.4513, 0.822, 0.1688, 0.8739, 0.618, 0.07604, 0.6498, 0.06517, 0.2139, 0.8954, 0.4161, 0.565, 0.3606, 0.6252, 0.324, 0.5871, 0.3633, 0.5133, 0.776, 0.1564, 0.7839, 0.13, 0.7517, 0.1271, 0.7474, 0.1503, 0.316, 0.8785, 0.3538, 0.8418, 0.4096, 0.9015, 0.3543, 0.9558, 0.6265, 0.1044, 0.6567, 0.09451, 0.2297, 0.8375, 0.1999, 0.8238, 0.6975, 0.1332, 0.6687, 0.1408, 0.6703, 0.1602, 0.6951, 0.1529, 0.2844, 0.1677, 0.31, 0.1575, 0.3123, 0.1773, 0.2874, 0.1852, 0.2658, 0.211, 0.2887, 0.1997, 0.2989, 0.2188, 0.2764, 0.2255, 0.6459, 0.1668, 0.2629, 0.1961, 0.2658, 0.211, 0.6496, 0.1838, 0.31, 0.1575, 0.3366, 0.1468, 0.3387, 0.172, 0.3123, 0.1773, 0.6337, 0.1304, 0.2513, 0.1604, 0.2589, 0.1774, 0.6408, 0.1478, 0.3604, 0.1069, 0.3325, 0.1174, 0.3232, 0.08883, 0.3547, 0.07785, 0.3879, 0.1315, 0.415, 0.1275, 0.4133, 0.1525, 0.3891, 0.1591, 0.3647, 0.1657, 0.3891, 0.1591, 0.3882, 0.1787, 0.3644, 0.1838, 0.4912, 0.1353, 0.5191, 0.1434, 0.5094, 0.1744, 0.4855, 0.1666, 0.415, 0.0669, 0.3851, 0.0706, 0.2064, 0.6378, 0.2367, 0.6256, 0.4397, 0.1261, 0.4653, 0.1288, 0.4622, 0.1583, 0.4373, 0.1523, 0.6923, 0.1721, 0.6708, 0.1778, 0.6674, 0.1959, 0.688, 0.193, 0.7154, 0.17, 0.6923, 0.1721, 0.688, 0.193, 0.7119, 0.1921, 0.7204, 0.1485, 0.6951, 0.1529, 0.6923, 0.1721, 0.7154, 0.17, 0.7237, 0.1279, 0.6975, 0.1332, 0.6951, 0.1529, 0.7204, 0.1485, 0.737, 0.1929, 0.7119, 0.1921, 0.71, 0.2136, 0.7328, 0.214, 0.7817, 0.2177, 0.7897, 0.1999, 0.7631, 0.1952, 0.7569, 0.2157, 0.7631, 0.1952, 0.7667, 0.1769, 0.7405, 0.1714, 0.737, 0.1929, 0.6708, 0.1778, 0.6496, 0.1838, 0.6495, 0.2009, 0.6674, 0.1959, 0.6951, 0.1529, 0.6703, 0.1602, 0.6708, 0.1778, 0.6923, 0.1721, 0.2887, 0.1997, 0.2874, 0.1852, 0.3123, 0.1773, 0.3128, 0.1915, 0.4133, 0.1525, 0.4373, 0.1523, 0.4356, 0.173, 0.4115, 0.1733, 0.3123, 0.1773, 0.3387, 0.172, 0.338, 0.1873, 0.3128, 0.1915, 0.3387, 0.172, 0.3647, 0.1657, 0.3644, 0.1838, 0.338, 0.1873, 0.3891, 0.1591, 0.4133, 0.1525, 0.4115, 0.1733, 0.3882, 0.1787, 0.4356, 0.173, 0.461, 0.1794, 0.4546, 0.1939, 0.4299, 0.1915, 0.4912, 0.2471, 0.4974, 0.2247, 0.7817, 0.2177, 0.7801, 0.2396, 0.461, 0.1794, 0.484, 0.1871, 0.4784, 0.1985, 0.4546, 0.1939, 0.4373, 0.1523, 0.4622, 0.1583, 0.461, 0.1794, 0.4356, 0.173, 0.5094, 0.1744, 0.8024, 0.1663, 0.7926, 0.1859, 0.5053, 0.1944, 0.7801, 0.2396, 0.7817, 0.2177, 0.7569, 0.2157, 0.7583, 0.2373, 0.7328, 0.214, 0.71, 0.2136, 0.7148, 0.2334, 0.7358, 0.2349, 0.6674, 0.1959, 0.6495, 0.2009, 0.6548, 0.2178, 0.6718, 0.2135, 0.7569, 0.2157, 0.7631, 0.1952, 0.737, 0.1929, 0.7328, 0.214, 0.6496, 0.1838, 0.2658, 0.211, 0.2764, 0.2255, 0.6495, 0.2009, 0.2979, 0.2752, 0.3149, 0.2683, 0.3165, 0.281, 0.2995, 0.2883, 0.3128, 0.1915, 0.338, 0.1873, 0.3446, 0.2085, 0.3213, 0.2135, 0.3882, 0.1787, 0.4115, 0.1733, 0.4074, 0.1949, 0.3873, 0.1995, 0.2887, 0.1997, 0.3128, 0.1915, 0.3213, 0.2135, 0.2989, 0.2188, 0.3446, 0.2085, 0.3671, 0.2034, 0.3677, 0.2261, 0.3457, 0.2315, 0.3873, 0.1995, 0.4074, 0.1949, 0.4079, 0.22, 0.3888, 0.2225, 0.484, 0.1871, 0.5053, 0.1944, 0.499, 0.2049, 0.4784, 0.1985, 0.3888, 0.2225, 0.4079, 0.22, 0.4122, 0.2415, 0.3932, 0.2408, 0.338, 0.1873, 0.3644, 0.1838, 0.3671, 0.2034, 0.3446, 0.2085, 0.4115, 0.1733, 0.4356, 0.173, 0.4299, 0.1915, 0.4074, 0.1949, 0.4622, 0.1583, 0.4855, 0.1666, 0.484, 0.1871, 0.461, 0.1794, 0.3644, 0.1838, 0.3882, 0.1787, 0.3873, 0.1995, 0.3671, 0.2034, 0.4122, 0.2415, 0.4314, 0.2416, 0.4318, 0.2624, 0.4129, 0.2616, 0.4855, 0.1666, 0.5094, 0.1744, 0.5053, 0.1944, 0.484, 0.1871, 0.4546, 0.1939, 0.4784, 0.1985, 0.4766, 0.219, 0.453, 0.2178, 0.5053, 0.1944, 0.7926, 0.1859, 0.7897, 0.1999, 0.499, 0.2049, 0.499, 0.2049, 0.7897, 0.1999, 0.7817, 0.2177, 0.4974, 0.2247, 0.71, 0.2136, 0.7119, 0.1921, 0.688, 0.193, 0.69, 0.2129, 0.71, 0.2136, 0.69, 0.2129, 0.696, 0.2333, 0.7148, 0.2334, 0.7358, 0.2349, 0.7148, 0.2334, 0.7155, 0.2542, 0.7348, 0.2556, 0.6495, 0.2009, 0.2764, 0.2255, 0.2836, 0.2432, 0.6548, 0.2178, 0.7583, 0.2373, 0.7569, 0.2157, 0.7328, 0.214, 0.7358, 0.2349, 0.688, 0.193, 0.6674, 0.1959, 0.6718, 0.2135, 0.69, 0.2129, 0.3213, 0.2135, 0.3446, 0.2085, 0.3457, 0.2315, 0.3243, 0.2368, 0.2764, 0.2255, 0.2989, 0.2188, 0.3048, 0.2404, 0.2836, 0.2432, 0.3048, 0.2404, 0.3243, 0.2368, 0.3298, 0.2503, 0.3118, 0.2551, 0.2989, 0.2188, 0.3213, 0.2135, 0.3243, 0.2368, 0.3048, 0.2404, 0.3721, 0.242, 0.3932, 0.2408, 0.394, 0.2597, 0.3735, 0.2581, 0.3457, 0.2315, 0.3677, 0.2261, 0.3721, 0.242, 0.3501, 0.2456, 0.4716, 0.2426, 0.4912, 0.2471, 0.487, 0.2714, 0.4704, 0.2669, 0.4079, 0.22, 0.4285, 0.2185, 0.4314, 0.2416, 0.4122, 0.2415, 0.3677, 0.2261, 0.3671, 0.2034, 0.3873, 0.1995, 0.3888, 0.2225, 0.4074, 0.1949, 0.4299, 0.1915, 0.4285, 0.2185, 0.4079, 0.22, 0.4513, 0.2415, 0.453, 0.2178, 0.4766, 0.219, 0.4716, 0.2426, 0.4784, 0.1985, 0.499, 0.2049, 0.4974, 0.2247, 0.4766, 0.219, 0.4299, 0.1915, 0.4546, 0.1939, 0.453, 0.2178, 0.4285, 0.2185, 0.4716, 0.2426, 0.4766, 0.219, 0.4974, 0.2247, 0.4912, 0.2471, 0.6718, 0.2135, 0.6548, 0.2178, 0.6598, 0.239, 0.678, 0.2346, 0.682, 0.255, 0.678, 0.2346, 0.6598, 0.239, 0.6647, 0.2578, 0.774, 0.261, 0.7801, 0.2396, 0.7583, 0.2373, 0.7552, 0.258, 0.7348, 0.2556, 0.7155, 0.2542, 0.7154, 0.2769, 0.7311, 0.2799, 0.7583, 0.2373, 0.7358, 0.2349, 0.7348, 0.2556, 0.7552, 0.258, 0.3501, 0.2456, 0.3721, 0.242, 0.3735, 0.2581, 0.3515, 0.2592, 0.7652, 0.2872, 0.774, 0.261, 0.7552, 0.258, 0.7479, 0.2832, 0.69, 0.2129, 0.6718, 0.2135, 0.678, 0.2346, 0.696, 0.2333, 0.2836, 0.2432, 0.3048, 0.2404, 0.3118, 0.2551, 0.2931, 0.2601, 0.6548, 0.2178, 0.2836, 0.2432, 0.2931, 0.2601, 0.6598, 0.239, 0.3243, 0.2368, 0.3457, 0.2315, 0.3501, 0.2456, 0.3298, 0.2503, 0.3118, 0.2551, 0.3298, 0.2503, 0.3318, 0.2626, 0.3149, 0.2683, 0.3677, 0.2261, 0.3888, 0.2225, 0.3932, 0.2408, 0.3721, 0.242, 0.4314, 0.2416, 0.4513, 0.2415, 0.4518, 0.2637, 0.4318, 0.2624, 0.4285, 0.2185, 0.453, 0.2178, 0.4513, 0.2415, 0.4314, 0.2416, 0.7148, 0.2334, 0.696, 0.2333, 0.6984, 0.2538, 0.7155, 0.2542, 0.7311, 0.2799, 0.7154, 0.2769, 0.7105, 0.2989, 0.7238, 0.3031, 0.7238, 0.3031, 0.7105, 0.2989, 0.6994, 0.3169, 0.7108, 0.3229, 0.682, 0.255, 0.6647, 0.2578, 0.6691, 0.273, 0.6851, 0.2731, 0.7552, 0.258, 0.7348, 0.2556, 0.7311, 0.2799, 0.7479, 0.2832, 0.6598, 0.239, 0.2931, 0.2601, 0.2979, 0.2752, 0.6647, 0.2578, 0.2931, 0.2601, 0.3118, 0.2551, 0.3149, 0.2683, 0.2979, 0.2752, 0.696, 0.2333, 0.678, 0.2346, 0.682, 0.255, 0.6984, 0.2538, 0.3318, 0.2626, 0.3515, 0.2592, 0.3531, 0.2743, 0.3335, 0.2761, 0.3298, 0.2503, 0.3501, 0.2456, 0.3515, 0.2592, 0.3318, 0.2626, 0.3932, 0.2408, 0.4122, 0.2415, 0.4129, 0.2616, 0.394, 0.2597, 0.4513, 0.2415, 0.4716, 0.2426, 0.4704, 0.2669, 0.4518, 0.2637, 0.4912, 0.2471, 0.7801, 0.2396, 0.774, 0.261, 0.487, 0.2714, 0.7523, 0.3149, 0.7652, 0.2872, 0.7479, 0.2832, 0.7377, 0.3084, 0.7523, 0.3149, 0.7377, 0.3084, 0.723, 0.33, 0.7362, 0.3387, 0.7154, 0.2769, 0.7155, 0.2542, 0.6984, 0.2538, 0.7003, 0.2745, 0.7377, 0.3084, 0.7479, 0.2832, 0.7311, 0.2799, 0.7238, 0.3031, 0.6984, 0.2538, 0.682, 0.255, 0.6851, 0.2731, 0.7003, 0.2745, 0.7003, 0.2745, 0.6851, 0.2731, 0.6841, 0.2919, 0.6975, 0.2953, 0.6647, 0.2578, 0.2979, 0.2752, 0.2995, 0.2883, 0.6691, 0.273, 0.3335, 0.2761, 0.3531, 0.2743, 0.3551, 0.2937, 0.335, 0.2943, 0.4318, 0.2624, 0.4518, 0.2637, 0.4479, 0.2884, 0.4305, 0.2843, 0.3515, 0.2592, 0.3735, 0.2581, 0.3746, 0.2755, 0.3531, 0.2743, 0.3149, 0.2683, 0.3318, 0.2626, 0.3335, 0.2761, 0.3165, 0.281, 0.394, 0.2597, 0.4129, 0.2616, 0.4127, 0.2817, 0.3939, 0.2784, 0.4127, 0.2817, 0.4129, 0.2616, 0.4318, 0.2624, 0.4305, 0.2843, 0.487, 0.2714, 0.774, 0.261, 0.7652, 0.2872, 0.479, 0.2989, 0.4479, 0.2884, 0.4635, 0.2933, 0.4538, 0.3182, 0.4396, 0.3114, 0.4127, 0.2817, 0.4305, 0.2843, 0.4251, 0.3052, 0.4102, 0.3003, 0.4704, 0.2669, 0.487, 0.2714, 0.479, 0.2989, 0.4635, 0.2933, 0.4518, 0.2637, 0.4704, 0.2669, 0.4635, 0.2933, 0.4479, 0.2884, 0.479, 0.2989, 0.7652, 0.2872, 0.7523, 0.3149, 0.4674, 0.326, 0.4674, 0.326, 0.7523, 0.3149, 0.7362, 0.3387, 0.4522, 0.3494, 0.7154, 0.2769, 0.7003, 0.2745, 0.6975, 0.2953, 0.7105, 0.2989, 0.6851, 0.2731, 0.6691, 0.273, 0.6702, 0.2889, 0.6841, 0.2919, 0.7034, 0.3336, 0.7108, 0.3229, 0.6994, 0.3169, 0.6929, 0.3275, 0.7261, 0.3505, 0.7362, 0.3387, 0.723, 0.33, 0.7145, 0.3412, 0.7377, 0.3084, 0.7238, 0.3031, 0.7108, 0.3229, 0.723, 0.33, 0.3531, 0.2743, 0.3746, 0.2755, 0.3756, 0.295, 0.3551, 0.2937, 0.2995, 0.2883, 0.3165, 0.281, 0.3178, 0.2982, 0.3013, 0.3039, 0.3746, 0.2755, 0.3939, 0.2784, 0.3928, 0.2967, 0.3756, 0.295, 0.3165, 0.281, 0.3335, 0.2761, 0.335, 0.2943, 0.3178, 0.2982, 0.6691, 0.273, 0.2995, 0.2883, 0.3013, 0.3039, 0.6702, 0.2889, 0.3735, 0.2581, 0.394, 0.2597, 0.3939, 0.2784, 0.3746, 0.2755, 0.3362, 0.313, 0.335, 0.2943, 0.3551, 0.2937, 0.3547, 0.3129, 0.6841, 0.2919, 0.6702, 0.2889, 0.6652, 0.3027, 0.6771, 0.3069, 0.4305, 0.2843, 0.4479, 0.2884, 0.4396, 0.3114, 0.4251, 0.3052, 0.3939, 0.2784, 0.4127, 0.2817, 0.4102, 0.3003, 0.3928, 0.2967, 0.6929, 0.3275, 0.6994, 0.3169, 0.6883, 0.3117, 0.6827, 0.3224, 0.4635, 0.2933, 0.479, 0.2989, 0.4674, 0.326, 0.4538, 0.3182, 0.672, 0.318, 0.6771, 0.3069, 0.6652, 0.3027, 0.6607, 0.3142, 0.7105, 0.2989, 0.6975, 0.2953, 0.6883, 0.3117, 0.6994, 0.3169, 0.7034, 0.3336, 0.6929, 0.3275, 0.6855, 0.3359, 0.6955, 0.342, 0.7145, 0.3412, 0.723, 0.33, 0.7108, 0.3229, 0.7034, 0.3336, 0.3048, 0.3184, 0.3013, 0.3039, 0.3178, 0.2982, 0.3198, 0.3153, 0.6702, 0.2889, 0.3013, 0.3039, 0.3048, 0.3184, 0.6652, 0.3027, 0.6975, 0.2953, 0.6841, 0.2919, 0.6771, 0.3069, 0.6883, 0.3117, 0.3178, 0.2982, 0.335, 0.2943, 0.3362, 0.313, 0.3198, 0.3153, 0.3692, 0.3295, 0.3842, 0.3308, 0.3771, 0.3461, 0.3631, 0.344, 0.3736, 0.3135, 0.3895, 0.3146, 0.3842, 0.3308, 0.3692, 0.3295, 0.3547, 0.3129, 0.3551, 0.2937, 0.3756, 0.295, 0.3736, 0.3135, 0.3756, 0.295, 0.3928, 0.2967, 0.3895, 0.3146, 0.3736, 0.3135, 0.3928, 0.2967, 0.4102, 0.3003, 0.4031, 0.3185, 0.3895, 0.3146, 0.4102, 0.3003, 0.4251, 0.3052, 0.4153, 0.3243, 0.4031, 0.3185, 0.4084, 0.3398, 0.4195, 0.3463, 0.4113, 0.3602, 0.4008, 0.3544, 0.4538, 0.3182, 0.4674, 0.326, 0.4522, 0.3494, 0.4397, 0.3401, 0.4251, 0.3052, 0.4396, 0.3114, 0.4273, 0.3317, 0.4153, 0.3243, 0.4396, 0.3114, 0.4538, 0.3182, 0.4397, 0.3401, 0.4273, 0.3317, 0.4522, 0.3494, 0.7362, 0.3387, 0.7261, 0.3505, 0.4429, 0.3627, 0.7261, 0.3505, 0.7145, 0.3412, 0.7062, 0.3498, 0.7171, 0.3592, 0.6999, 0.3618, 0.6899, 0.3547, 0.6799, 0.3719, 0.6885, 0.3777, 0.6929, 0.3275, 0.6827, 0.3224, 0.6756, 0.3313, 0.6855, 0.3359, 0.6607, 0.3142, 0.6652, 0.3027, 0.3048, 0.3184, 0.3071, 0.3311, 0.6827, 0.3224, 0.6883, 0.3117, 0.6771, 0.3069, 0.672, 0.318, 0.3071, 0.3311, 0.3048, 0.3184, 0.3198, 0.3153, 0.3208, 0.3299, 0.6827, 0.3224, 0.672, 0.318, 0.6655, 0.328, 0.6756, 0.3313, 0.3362, 0.313, 0.3547, 0.3129, 0.3525, 0.3292, 0.3361, 0.3291, 0.672, 0.318, 0.6607, 0.3142, 0.6546, 0.3251, 0.6655, 0.328, 0.3547, 0.3129, 0.3736, 0.3135, 0.3692, 0.3295, 0.3525, 0.3292, 0.3842, 0.3308, 0.3969, 0.3346, 0.3896, 0.3496, 0.3771, 0.3461, 0.3895, 0.3146, 0.4031, 0.3185, 0.3969, 0.3346, 0.3842, 0.3308, 0.4273, 0.3317, 0.4397, 0.3401, 0.4309, 0.3539, 0.4195, 0.3463, 0.4309, 0.3539, 0.4429, 0.3627, 0.4349, 0.3747, 0.4225, 0.3669, 0.4031, 0.3185, 0.4153, 0.3243, 0.4084, 0.3398, 0.3969, 0.3346, 0.7145, 0.3412, 0.7034, 0.3336, 0.6955, 0.342, 0.7062, 0.3498, 0.4397, 0.3401, 0.4522, 0.3494, 0.4429, 0.3627, 0.4309, 0.3539, 0.6706, 0.3446, 0.6802, 0.3489, 0.6855, 0.3359, 0.6756, 0.3313, 0.3208, 0.3299, 0.3361, 0.3291, 0.3349, 0.343, 0.3218, 0.3431, 0.3071, 0.3311, 0.3208, 0.3299, 0.3218, 0.3431, 0.3096, 0.3433, 0.3208, 0.3299, 0.3198, 0.3153, 0.3362, 0.313, 0.3361, 0.3291, 0.7062, 0.3498, 0.6999, 0.3618, 0.7097, 0.3702, 0.7171, 0.3592, 0.3525, 0.3292, 0.3692, 0.3295, 0.3631, 0.344, 0.3488, 0.3432, 0.3361, 0.3291, 0.3525, 0.3292, 0.3488, 0.3432, 0.3349, 0.343, 0.6607, 0.3142, 0.3071, 0.3311, 0.3096, 0.3433, 0.6546, 0.3251, 0.4153, 0.3243, 0.4273, 0.3317, 0.4195, 0.3463, 0.4084, 0.3398, 0.3969, 0.3346, 0.4084, 0.3398, 0.4008, 0.3544, 0.3896, 0.3496, 0.4429, 0.3627, 0.7261, 0.3505, 0.7171, 0.3592, 0.4349, 0.3747, 0.4195, 0.3463, 0.4309, 0.3539, 0.4225, 0.3669, 0.4113, 0.3602, 0.6802, 0.3489, 0.6899, 0.3547, 0.6955, 0.342, 0.6855, 0.3359, 0.05344, 0.4112, 0.06135, 0.4242, 0.08146, 0.17, 0.09894, 0.1636, 0.5154, 0.8304, 0.5607, 0.805, 0.5911, 0.8549, 0.5543, 0.898, 0.6899, 0.3547, 0.6802, 0.3489, 0.671, 0.3672, 0.6799, 0.3719, 0.6492, 0.4105, 0.6602, 0.4064, 0.6572, 0.4021, 0.6485, 0.4059, 0.6899, 0.3547, 0.6999, 0.3618, 0.7062, 0.3498, 0.6955, 0.342, 0.6802, 0.3489, 0.6706, 0.3446, 0.6625, 0.3636, 0.671, 0.3672, 0.05118, 0.3974, 0.05344, 0.4112, 0.09894, 0.1636, 0.118, 0.1648, 0.6706, 0.3446, 0.6607, 0.3415, 0.6539, 0.361, 0.6625, 0.3636, 0.6607, 0.3415, 0.6499, 0.339, 0.645, 0.3593, 0.6539, 0.361, 0.3229, 0.3572, 0.3218, 0.3431, 0.3349, 0.343, 0.3351, 0.3574, 0.3229, 0.3572, 0.3113, 0.3572, 0.3096, 0.3433, 0.3218, 0.3431, 0.6499, 0.339, 0.3113, 0.3572, 0.3121, 0.377, 0.645, 0.3593, 0.372, 0.3619, 0.3599, 0.3596, 0.3631, 0.344, 0.3771, 0.3461, 0.3834, 0.3652, 0.372, 0.3619, 0.3771, 0.3461, 0.3896, 0.3496, 0.3229, 0.3572, 0.3351, 0.3574, 0.3332, 0.3779, 0.3224, 0.3771, 0.3351, 0.3574, 0.3474, 0.3582, 0.3438, 0.3787, 0.3332, 0.3779, 0.3474, 0.3582, 0.3599, 0.3596, 0.3546, 0.3801, 0.3438, 0.3787, 0.4047, 0.3746, 0.3942, 0.3695, 0.4008, 0.3544, 0.4113, 0.3602, 0.3599, 0.3596, 0.372, 0.3619, 0.3652, 0.3827, 0.3546, 0.3801, 0.3942, 0.3695, 0.3834, 0.3652, 0.3896, 0.3496, 0.4008, 0.3544, 0.372, 0.3619, 0.3834, 0.3652, 0.3752, 0.3861, 0.3652, 0.3827, 0.7097, 0.3702, 0.4262, 0.387, 0.4349, 0.3747, 0.7171, 0.3592, 0.4151, 0.3803, 0.4047, 0.3746, 0.4113, 0.3602, 0.4225, 0.3669, 0.06135, 0.4242, 0.05344, 0.4112, 0.07133, 0.403, 0.0755, 0.4082, 0.4151, 0.3803, 0.4262, 0.387, 0.4147, 0.408, 0.4044, 0.4012, 0.6575, 0.381, 0.6635, 0.3838, 0.671, 0.3672, 0.6625, 0.3636, 0.05118, 0.3974, 0.05235, 0.3824, 0.07125, 0.3882, 0.06966, 0.3964, 0.7097, 0.3702, 0.6999, 0.3618, 0.6885, 0.3777, 0.6963, 0.3839, 0.6511, 0.3793, 0.6575, 0.381, 0.6625, 0.3636, 0.6539, 0.361, 0.06966, 0.3964, 0.07125, 0.3882, 0.08041, 0.3962, 0.07809, 0.4003, 0.1102, 0.3877, 0.1069, 0.3912, 0.1055, 0.06282, 0.09994, 0.06295, 0.6696, 0.3875, 0.6635, 0.3838, 0.6538, 0.3985, 0.6572, 0.4021, 0.6696, 0.3875, 0.6757, 0.3921, 0.6885, 0.3777, 0.6799, 0.3719, 0.6369, 0.3981, 0.634, 0.3968, 0.6284, 0.3993, 0.6304, 0.4003, 0.6635, 0.3838, 0.6575, 0.381, 0.6499, 0.3956, 0.6538, 0.3985, 0.6575, 0.381, 0.6511, 0.3793, 0.645, 0.3933, 0.6499, 0.3956, 0.3204, 0.4013, 0.3118, 0.4004, 0.3121, 0.377, 0.3224, 0.3771, 0.645, 0.3933, 0.6511, 0.3793, 0.6439, 0.3789, 0.6399, 0.3919, 0.6439, 0.3789, 0.3118, 0.4004, 0.3134, 0.4177, 0.6399, 0.3919, 0.3662, 0.4121, 0.3569, 0.409, 0.3652, 0.3827, 0.3752, 0.3861, 0.3366, 0.425, 0.3443, 0.428, 0.3321, 0.4366, 0.3287, 0.4335, 0.3118, 0.4004, 0.3204, 0.4013, 0.3189, 0.4187, 0.3134, 0.4177, 0.3288, 0.4026, 0.3332, 0.3779, 0.3438, 0.3787, 0.3375, 0.4042, 0.347, 0.4064, 0.3375, 0.4042, 0.3438, 0.3787, 0.3546, 0.3801, 0.3744, 0.4159, 0.3662, 0.4121, 0.3752, 0.3861, 0.3848, 0.3903, 0.3569, 0.409, 0.347, 0.4064, 0.3546, 0.3801, 0.3652, 0.3827, 0.3288, 0.4026, 0.3375, 0.4042, 0.33, 0.4224, 0.3242, 0.4203, 0.347, 0.4064, 0.3569, 0.409, 0.3443, 0.428, 0.3366, 0.425, 0.3659, 0.4416, 0.3709, 0.4475, 0.346, 0.4535, 0.3422, 0.4482, 0.3709, 0.4475, 0.3754, 0.4545, 0.3498, 0.4603, 0.346, 0.4535, 0.3569, 0.409, 0.3662, 0.4121, 0.3525, 0.4319, 0.3443, 0.428, 0.3744, 0.4159, 0.3848, 0.3903, 0.3945, 0.3953, 0.3824, 0.4203, 0.6456, 0.4022, 0.6411, 0.3996, 0.6323, 0.4016, 0.6339, 0.4033, 0.3824, 0.4203, 0.3945, 0.3953, 0.4044, 0.4012, 0.3908, 0.4258, 0.3744, 0.4159, 0.3824, 0.4203, 0.3659, 0.4416, 0.3599, 0.4364, 0.3754, 0.4545, 0.6632, 0.4115, 0.6479, 0.4159, 0.3498, 0.4603, 0.3824, 0.4203, 0.3908, 0.4258, 0.3709, 0.4475, 0.3659, 0.4416, 0.6819, 0.3977, 0.3996, 0.4328, 0.4147, 0.408, 0.6963, 0.3839, 0.07704, 0.3791, 0.06074, 0.3665, 0.07302, 0.3553, 0.08486, 0.3733, 0.3996, 0.4328, 0.6819, 0.3977, 0.6632, 0.4115, 0.3754, 0.4545, 0.645, 0.3933, 0.6399, 0.3919, 0.634, 0.3968, 0.6369, 0.3981, 0.6632, 0.4115, 0.6819, 0.3977, 0.6757, 0.3921, 0.6602, 0.4064, 0.6572, 0.4021, 0.6538, 0.3985, 0.6456, 0.4022, 0.6485, 0.4059, 0.6399, 0.3919, 0.3134, 0.4177, 0.3159, 0.4274, 0.634, 0.3968, 0.6357, 0.4099, 0.6492, 0.4105, 0.6485, 0.4059, 0.6351, 0.406, 0.6538, 0.3985, 0.6499, 0.3956, 0.6411, 0.3996, 0.6456, 0.4022, 0.6341, 0.4146, 0.6479, 0.4159, 0.6492, 0.4105, 0.6357, 0.4099, 0.6191, 0.4118, 0.6341, 0.4146, 0.6357, 0.4099, 0.6209, 0.4094, 0.3192, 0.4283, 0.3222, 0.4294, 0.3205, 0.4365, 0.3191, 0.4356, 0.6411, 0.3996, 0.6499, 0.3956, 0.645, 0.3933, 0.6369, 0.3981, 0.3242, 0.4203, 0.33, 0.4224, 0.3254, 0.4312, 0.3222, 0.4294, 0.3599, 0.4364, 0.3659, 0.4416, 0.3422, 0.4482, 0.3387, 0.4439, 0.3189, 0.4187, 0.3242, 0.4203, 0.3222, 0.4294, 0.3192, 0.4283, 0.3321, 0.4366, 0.3354, 0.4401, 0.3259, 0.4416, 0.3246, 0.44, 0.3443, 0.428, 0.3525, 0.4319, 0.3354, 0.4401, 0.3321, 0.4366, 0.346, 0.4535, 0.3498, 0.4603, 0.332, 0.4546, 0.3315, 0.4495, 0.6215, 0.4054, 0.6339, 0.4033, 0.6323, 0.4016, 0.6213, 0.4039, 0.6479, 0.4159, 0.6632, 0.4115, 0.6602, 0.4064, 0.6492, 0.4105, 0.634, 0.3968, 0.3159, 0.4274, 0.3174, 0.4347, 0.6284, 0.3993, 0.6216, 0.4073, 0.6215, 0.4054, 0.6146, 0.4062, 0.615, 0.4077, 0.6209, 0.4094, 0.6357, 0.4099, 0.6351, 0.406, 0.6216, 0.4073, 0.3134, 0.4177, 0.3189, 0.4187, 0.3192, 0.4283, 0.3159, 0.4274, 0.6304, 0.4003, 0.6284, 0.3993, 0.6196, 0.4015, 0.6208, 0.4026, 0.33, 0.4224, 0.3366, 0.425, 0.3287, 0.4335, 0.3254, 0.4312, 0.6411, 0.3996, 0.6369, 0.3981, 0.6304, 0.4003, 0.6323, 0.4016, 0.3222, 0.4294, 0.3254, 0.4312, 0.3219, 0.4374, 0.3205, 0.4365, 0.3254, 0.4312, 0.3287, 0.4335, 0.3233, 0.4386, 0.3219, 0.4374, 0.3159, 0.4274, 0.3192, 0.4283, 0.3191, 0.4356, 0.3174, 0.4347, 0.321, 0.4419, 0.3233, 0.4386, 0.3246, 0.44, 0.3212, 0.4426, 0.3213, 0.4432, 0.3213, 0.4437, 0.3204, 0.4437, 0.3203, 0.4435, 0.3205, 0.4365, 0.3219, 0.4374, 0.3206, 0.4413, 0.3202, 0.4409, 0.3287, 0.4335, 0.3321, 0.4366, 0.3246, 0.44, 0.3233, 0.4386, 0.3213, 0.4432, 0.3259, 0.4416, 0.3275, 0.4434, 0.3213, 0.4437, 0.3213, 0.4437, 0.3275, 0.4434, 0.3295, 0.4458, 0.3213, 0.4443, 0.3213, 0.4443, 0.3295, 0.4458, 0.3315, 0.4495, 0.3212, 0.4452, 0.3354, 0.4401, 0.3387, 0.4439, 0.3275, 0.4434, 0.3259, 0.4416, 0.3387, 0.4439, 0.3422, 0.4482, 0.3295, 0.4458, 0.3275, 0.4434, 0.3422, 0.4482, 0.346, 0.4535, 0.3315, 0.4495, 0.3295, 0.4458, 0.3207, 0.4468, 0.332, 0.4546, 0.6341, 0.4146, 0.6191, 0.4118, 0.3498, 0.4603, 0.6479, 0.4159, 0.6341, 0.4146, 0.332, 0.4546, 0.6215, 0.4054, 0.6213, 0.4039, 0.6146, 0.4048, 0.6146, 0.4062, 0.6191, 0.4118, 0.6209, 0.4094, 0.6154, 0.4089, 0.6136, 0.4098, 0.6209, 0.4094, 0.6216, 0.4073, 0.615, 0.4077, 0.6154, 0.4089, 0.6323, 0.4016, 0.6304, 0.4003, 0.6208, 0.4026, 0.6213, 0.4039, 0.3192, 0.4404, 0.3174, 0.4347, 0.3191, 0.4356, 0.3197, 0.4406, 0.3197, 0.4406, 0.3191, 0.4356, 0.3205, 0.4365, 0.3202, 0.4409, 0.6196, 0.4015, 0.6284, 0.3993, 0.3174, 0.4347, 0.3192, 0.4404, 0.3192, 0.4404, 0.3197, 0.4406, 0.3196, 0.4424, 0.3194, 0.4423, 0.3206, 0.4413, 0.321, 0.4419, 0.3201, 0.4429, 0.3201, 0.4425, 0.3219, 0.4374, 0.3233, 0.4386, 0.321, 0.4419, 0.3206, 0.4413, 0.3212, 0.4426, 0.3246, 0.44, 0.3259, 0.4416, 0.3213, 0.4432, 0.3212, 0.4426, 0.3213, 0.4432, 0.3203, 0.4435, 0.3202, 0.4432, 0.3212, 0.4452, 0.3315, 0.4495, 0.332, 0.4546, 0.3207, 0.4468, 0.6136, 0.4098, 0.612, 0.4082, 0.3188, 0.4441, 0.3192, 0.4449, 0.3212, 0.4452, 0.3207, 0.4468, 0.3192, 0.4449, 0.3198, 0.4443, 0.6115, 0.4048, 0.6146, 0.4048, 0.6151, 0.4037, 0.6136, 0.4032, 0.3198, 0.4443, 0.3194, 0.4439, 0.3199, 0.4437, 0.3202, 0.4439, 0.612, 0.4082, 0.615, 0.4077, 0.6146, 0.4062, 0.6114, 0.4065, 0.6213, 0.4039, 0.6208, 0.4026, 0.6151, 0.4037, 0.6146, 0.4048, 0.6208, 0.4026, 0.6196, 0.4015, 0.6136, 0.4032, 0.6151, 0.4037, 0.6196, 0.4015, 0.3192, 0.4404, 0.3194, 0.4423, 0.6136, 0.4032, 0.3202, 0.4409, 0.3206, 0.4413, 0.3201, 0.4425, 0.3198, 0.4425, 0.321, 0.4419, 0.3212, 0.4426, 0.3202, 0.4432, 0.3201, 0.4429, 0.3213, 0.4437, 0.3213, 0.4443, 0.3202, 0.4439, 0.3204, 0.4437, 0.3213, 0.4443, 0.3212, 0.4452, 0.3198, 0.4443, 0.3202, 0.4439, 0.05344, 0.4112, 0.05118, 0.3974, 0.06966, 0.3964, 0.07133, 0.403, 0.3207, 0.4468, 0.6191, 0.4118, 0.6136, 0.4098, 0.3192, 0.4449, 0.612, 0.4082, 0.6114, 0.4065, 0.3188, 0.4435, 0.3188, 0.4441, 0.6114, 0.4065, 0.6146, 0.4062, 0.6146, 0.4048, 0.6115, 0.4048, 0.6154, 0.4089, 0.615, 0.4077, 0.612, 0.4082, 0.6136, 0.4098, 0.6115, 0.4048, 0.6136, 0.4032, 0.3194, 0.4423, 0.3191, 0.443, 0.3192, 0.4449, 0.3188, 0.4441, 0.3194, 0.4439, 0.3198, 0.4443, 0.3188, 0.4441, 0.3188, 0.4435, 0.3193, 0.4435, 0.3194, 0.4439, 0.3197, 0.4434, 0.3197, 0.4431, 0.3201, 0.4429, 0.3202, 0.4432, 0.3202, 0.4439, 0.3199, 0.4437, 0.3203, 0.4435, 0.3204, 0.4437, 0.3194, 0.4439, 0.3193, 0.4435, 0.3197, 0.4434, 0.3199, 0.4437, 0.3193, 0.4435, 0.3194, 0.4431, 0.3197, 0.4431, 0.3197, 0.4434, 0.3194, 0.4431, 0.3196, 0.4424, 0.3198, 0.4425, 0.3197, 0.4431, 0.3199, 0.4437, 0.3197, 0.4434, 0.3202, 0.4432, 0.3203, 0.4435, 0.3197, 0.4431, 0.3198, 0.4425, 0.3201, 0.4425, 0.3201, 0.4429, 0.6114, 0.4065, 0.6115, 0.4048, 0.3191, 0.443, 0.3188, 0.4435, 0.3197, 0.4406, 0.3202, 0.4409, 0.3198, 0.4425, 0.3196, 0.4424, 0.3191, 0.443, 0.3194, 0.4423, 0.3196, 0.4424, 0.3194, 0.4431, 0.3188, 0.4435, 0.3191, 0.443, 0.3194, 0.4431, 0.3193, 0.4435, 0.6439, 0.3789, 0.645, 0.3593, 0.3121, 0.377, 0.3118, 0.4004, 0.3474, 0.3582, 0.3351, 0.3574, 0.3349, 0.343, 0.3488, 0.3432, 0.3288, 0.4026, 0.3204, 0.4013, 0.3224, 0.3771, 0.3332, 0.3779, 0.3204, 0.4013, 0.3288, 0.4026, 0.3242, 0.4203, 0.3189, 0.4187, 0.3525, 0.4319, 0.3599, 0.4364, 0.3387, 0.4439, 0.3354, 0.4401, 0.3375, 0.4042, 0.347, 0.4064, 0.3366, 0.425, 0.33, 0.4224, 0.3996, 0.4328, 0.3908, 0.4258, 0.4044, 0.4012, 0.4147, 0.408, 0.4262, 0.387, 0.4151, 0.3803, 0.4225, 0.3669, 0.4349, 0.3747, 0.3662, 0.4121, 0.3744, 0.4159, 0.3599, 0.4364, 0.3525, 0.4319, 0.07125, 0.3882, 0.07704, 0.3791, 0.08552, 0.3917, 0.08041, 0.3962, 0.4047, 0.3746, 0.4151, 0.3803, 0.4044, 0.4012, 0.3945, 0.3953, 0.4262, 0.387, 0.7097, 0.3702, 0.6963, 0.3839, 0.4147, 0.408, 0.6485, 0.4059, 0.6456, 0.4022, 0.6339, 0.4033, 0.6351, 0.406, 0.3908, 0.4258, 0.3996, 0.4328, 0.3754, 0.4545, 0.3709, 0.4475, 0.5439, 0.7465, 0.1624, 0.2064, 0.1518, 0.1872, 0.5607, 0.805, 0.6216, 0.4073, 0.6351, 0.406, 0.6339, 0.4033, 0.6215, 0.4054, 0.6439, 0.3789, 0.6511, 0.3793, 0.6539, 0.361, 0.645, 0.3593, 0.6499, 0.339, 0.6607, 0.3415, 0.6655, 0.328, 0.6546, 0.3251, 0.3113, 0.3572, 0.6499, 0.339, 0.6546, 0.3251, 0.3096, 0.3433, 0.8646, 0.731, 0.06043, 0.2454, 0.07094, 0.2651, 0.8578, 0.6645, 0.6607, 0.3415, 0.6706, 0.3446, 0.6756, 0.3313, 0.6655, 0.328, 0.3599, 0.3596, 0.3474, 0.3582, 0.3488, 0.3432, 0.3631, 0.344, 0.3113, 0.3572, 0.3229, 0.3572, 0.3224, 0.3771, 0.3121, 0.377, 0.05235, 0.3824, 0.05118, 0.3974, 0.118, 0.1648, 0.1363, 0.1728, 0.3834, 0.3652, 0.3942, 0.3695, 0.3848, 0.3903, 0.3752, 0.3861, 0.3942, 0.3695, 0.4047, 0.3746, 0.3945, 0.3953, 0.3848, 0.3903, 0.06074, 0.3665, 0.05235, 0.3824, 0.1363, 0.1728, 0.1518, 0.1872, 0.6885, 0.3777, 0.6757, 0.3921, 0.6819, 0.3977, 0.6963, 0.3839, 0.6635, 0.3838, 0.6696, 0.3875, 0.6799, 0.3719, 0.671, 0.3672, 0.06135, 0.4242, 0.07459, 0.4318, 0.06763, 0.1833, 0.08146, 0.17, 0.6602, 0.4064, 0.6757, 0.3921, 0.6696, 0.3875, 0.6572, 0.4021, 0.07704, 0.3791, 0.07125, 0.3882, 0.05235, 0.3824, 0.06074, 0.3665, 0.1111, 0.1044, 0.1016, 0.1036, 0.1053, 0.09173, 0.1091, 0.09255, 0.07133, 0.403, 0.06966, 0.3964, 0.07809, 0.4003, 0.07828, 0.4026, 0.7511, 0.9654, 0.6676, 0.9716, 0.6804, 0.909, 0.7389, 0.9066, 0.0755, 0.4082, 0.07133, 0.403, 0.07828, 0.4026, 0.08025, 0.4033, 0.08186, 0.4115, 0.0755, 0.4082, 0.08025, 0.4033, 0.08326, 0.4035, 0.107, 0.3824, 0.1106, 0.3828, 0.08652, 0.07001, 0.08304, 0.07824, 0.08934, 0.4122, 0.08186, 0.4115, 0.08326, 0.4035, 0.08699, 0.4035, 0.1472, 0.3868, 0.1436, 0.4024, 0.118, 0.3954, 0.1203, 0.3876, 0.1023, 0.3834, 0.107, 0.3824, 0.08304, 0.07824, 0.08301, 0.08773, 0.09764, 0.4101, 0.08934, 0.4122, 0.08699, 0.4035, 0.09255, 0.4026, 0.08893, 0.4346, 0.105, 0.4333, 0.05663, 0.2232, 0.05895, 0.2017, 0.1052, 0.4063, 0.09764, 0.4101, 0.09255, 0.4026, 0.09866, 0.4, 0.1365, 0.3568, 0.145, 0.3708, 0.1198, 0.3805, 0.1174, 0.3753, 0.1472, 0.3868, 0.145, 0.3708, 0.1263, 0.2881, 0.1068, 0.2874, 0.1123, 0.4014, 0.1052, 0.4063, 0.09866, 0.4, 0.1033, 0.3957, 0.1208, 0.4272, 0.1345, 0.4175, 0.07094, 0.2651, 0.06043, 0.2454, 0.1063, 0.3434, 0.1229, 0.3472, 0.1115, 0.3711, 0.1034, 0.3693, 0.118, 0.3954, 0.1123, 0.4014, 0.1033, 0.3957, 0.1069, 0.3912, 0.1345, 0.4175, 0.1436, 0.4024, 0.08767, 0.2793, 0.07094, 0.2651, 0.1203, 0.3876, 0.118, 0.3954, 0.1069, 0.3912, 0.1102, 0.3877, 0.145, 0.3708, 0.1472, 0.3868, 0.1203, 0.3876, 0.1198, 0.3805, 0.1198, 0.3805, 0.1203, 0.3876, 0.1102, 0.3877, 0.1116, 0.3846, 0.07302, 0.3553, 0.08829, 0.3464, 0.09399, 0.3702, 0.08486, 0.3733, 0.1246, 0.09872, 0.119, 0.102, 0.1125, 0.09241, 0.115, 0.09136, 0.5911, 0.8549, 0.1363, 0.1728, 0.118, 0.1648, 0.6311, 0.8902, 0.1174, 0.3753, 0.1198, 0.3805, 0.1116, 0.3846, 0.1106, 0.3828, 0.119, 0.102, 0.1111, 0.1044, 0.1091, 0.09255, 0.1125, 0.09241, 0.1229, 0.3472, 0.1365, 0.3568, 0.1174, 0.3753, 0.1115, 0.3711, 0.1365, 0.3568, 0.1229, 0.3472, 0.1578, 0.2676, 0.144, 0.2812, 0.1115, 0.3711, 0.1174, 0.3753, 0.1106, 0.3828, 0.107, 0.3824, 0.6311, 0.8902, 0.118, 0.1648, 0.09894, 0.1636, 0.6804, 0.909, 0.08326, 0.4035, 0.08025, 0.4033, 0.1289, 0.09408, 0.1303, 0.08838, 0.1034, 0.3693, 0.1115, 0.3711, 0.107, 0.3824, 0.1023, 0.3834, 0.1229, 0.3472, 0.1063, 0.3434, 0.1659, 0.249, 0.1578, 0.2676, 0.09399, 0.3702, 0.1034, 0.3693, 0.1023, 0.3834, 0.09737, 0.3853, 0.08486, 0.3733, 0.09399, 0.3702, 0.09737, 0.3853, 0.09177, 0.388, 0.07302, 0.3553, 0.06074, 0.3665, 0.1518, 0.1872, 0.1624, 0.2064, 0.1069, 0.3912, 0.1033, 0.3957, 0.1125, 0.06516, 0.1055, 0.06282, 0.1208, 0.4272, 0.105, 0.4333, 0.09764, 0.4101, 0.1052, 0.4063, 0.6804, 0.909, 0.09894, 0.1636, 0.08146, 0.17, 0.7389, 0.9066, 0.7511, 0.9654, 0.7389, 0.9066, 0.7875, 0.8841, 0.8213, 0.9347, 0.9063, 0.8208, 0.8668, 0.8899, 0.8219, 0.8468, 0.8491, 0.7947, 0.9259, 0.7327, 0.9063, 0.8208, 0.8491, 0.7947, 0.8646, 0.731, 0.5607, 0.805, 0.1518, 0.1872, 0.1363, 0.1728, 0.5911, 0.8549, 0.8236, 0.6061, 0.8578, 0.6645, 0.07094, 0.2651, 0.08767, 0.2793, 0.9152, 0.6418, 0.8578, 0.6645, 0.8236, 0.6061, 0.8724, 0.562, 0.7142, 0.5439, 0.7738, 0.5659, 0.1068, 0.2874, 0.1263, 0.2881, 0.6422, 0.487, 0.7242, 0.4824, 0.7142, 0.5439, 0.6577, 0.5489, 0.6062, 0.5794, 0.6577, 0.5489, 0.144, 0.2812, 0.1578, 0.2676, 0.5473, 0.6834, 0.5685, 0.6245, 0.1659, 0.249, 0.1675, 0.2277, 0.5201, 0.5813, 0.5683, 0.5233, 0.6062, 0.5794, 0.5685, 0.6245, 0.5439, 0.7465, 0.5473, 0.6834, 0.1675, 0.2277, 0.1624, 0.2064, 0.07809, 0.4003, 0.08041, 0.3962, 0.1111, 0.1044, 0.119, 0.102, 0.6023, 0.947, 0.5543, 0.898, 0.5911, 0.8549, 0.6311, 0.8902, 0.08025, 0.4033, 0.07828, 0.4026, 0.1246, 0.09872, 0.1289, 0.09408, 0.1289, 0.09408, 0.1246, 0.09872, 0.115, 0.09136, 0.1167, 0.08946, 0.4963, 0.7488, 0.5154, 0.8304, 0.4513, 0.822, 0.4604, 0.7308, 0.07828, 0.4026, 0.07809, 0.4003, 0.119, 0.102, 0.1246, 0.09872, 0.8491, 0.7947, 0.8219, 0.8468, 0.05895, 0.2017, 0.05663, 0.2232, 0.4963, 0.7488, 0.5439, 0.7465, 0.5607, 0.805, 0.5154, 0.8304, 0.6676, 0.9716, 0.7511, 0.9654, 0.1961, 0.9793, 0.2853, 0.9827, 0.8668, 0.8899, 0.9063, 0.8208, 0.03707, 0.8139, 0.06849, 0.8928, 0.8213, 0.9347, 0.8668, 0.8899, 0.06849, 0.8928, 0.1184, 0.9454, 0.9063, 0.8208, 0.9259, 0.7327, 0.02852, 0.7263, 0.03707, 0.8139, 0.9259, 0.7327, 0.9152, 0.6418, 0.04096, 0.6421, 0.02852, 0.7263, 0.8079, 0.5075, 0.7242, 0.4824, 0.2109, 0.4849, 0.1378, 0.5183, 0.9152, 0.6418, 0.8724, 0.562, 0.08171, 0.5676, 0.04096, 0.6421, 0.1083, 0.2287, 0.1138, 0.2288, 0.1117, 0.2321, 0.7242, 0.4824, 0.6422, 0.487, 0.2901, 0.4823, 0.2109, 0.4849, 0.6422, 0.487, 0.5683, 0.5233, 0.3644, 0.5111, 0.2901, 0.4823, 0.09975, 0.2194, 0.1026, 0.219, 0.1014, 0.2223, 0.5683, 0.5233, 0.5201, 0.5813, 0.4175, 0.5634, 0.3644, 0.5111, 0.5201, 0.5813, 0.4989, 0.6582, 0.447, 0.6383, 0.4175, 0.5634, 0.4989, 0.6582, 0.4963, 0.7488, 0.4604, 0.7308, 0.447, 0.6383, 0.08893, 0.4346, 0.07459, 0.4318, 0.08186, 0.4115, 0.08934, 0.4122, 0.07459, 0.4318, 0.06135, 0.4242, 0.0755, 0.4082, 0.08186, 0.4115, 0.105, 0.4333, 0.08893, 0.4346, 0.08934, 0.4122, 0.09764, 0.4101, 0.07459, 0.4318, 0.08893, 0.4346, 0.05895, 0.2017, 0.06763, 0.1833, 0.1436, 0.4024, 0.1472, 0.3868, 0.1068, 0.2874, 0.08767, 0.2793, 0.145, 0.3708, 0.1365, 0.3568, 0.144, 0.2812, 0.1263, 0.2881, 0.1063, 0.3434, 0.08829, 0.3464, 0.1675, 0.2277, 0.1659, 0.249, 0.08829, 0.3464, 0.07302, 0.3553, 0.1624, 0.2064, 0.1675, 0.2277, 0.6676, 0.9716, 0.6023, 0.947, 0.6311, 0.8902, 0.6804, 0.909, 0.7389, 0.9066, 0.08146, 0.17, 0.06763, 0.1833, 0.7875, 0.8841, 0.9152, 0.6418, 0.9259, 0.7327, 0.8646, 0.731, 0.8578, 0.6645, 0.5685, 0.6245, 0.6062, 0.5794, 0.1578, 0.2676, 0.1659, 0.249, 0.5683, 0.5233, 0.6422, 0.487, 0.6577, 0.5489, 0.6062, 0.5794, 0.4989, 0.6582, 0.5201, 0.5813, 0.5685, 0.6245, 0.5473, 0.6834, 0.08041, 0.3962, 0.08552, 0.3917, 0.1016, 0.1036, 0.1111, 0.1044, 0.7511, 0.9654, 0.8213, 0.9347, 0.1184, 0.9454, 0.1961, 0.9793, 0.8213, 0.9347, 0.7875, 0.8841, 0.8219, 0.8468, 0.8668, 0.8899, 0.8724, 0.562, 0.8236, 0.6061, 0.7738, 0.5659, 0.8079, 0.5075, 0.8236, 0.6061, 0.08767, 0.2793, 0.1068, 0.2874, 0.7738, 0.5659, 0.7242, 0.4824, 0.8079, 0.5075, 0.7738, 0.5659, 0.7142, 0.5439, 0.7142, 0.5439, 0.1263, 0.2881, 0.144, 0.2812, 0.6577, 0.5489, 0.4963, 0.7488, 0.4989, 0.6582, 0.5473, 0.6834, 0.5439, 0.7465, 0.5154, 0.8304, 0.5543, 0.898, 0.4118, 0.9039, 0.4513, 0.822, 0.09617, 0.2219, 0.09849, 0.218, 0.09975, 0.2194, 0.09866, 0.4, 0.09255, 0.4026, 0.1234, 0.07475, 0.1187, 0.06988, 0.09737, 0.3853, 0.1023, 0.3834, 0.08301, 0.08773, 0.08708, 0.09522, 0.1106, 0.3828, 0.1116, 0.3846, 0.09283, 0.06484, 0.08652, 0.07001, 0.1345, 0.4175, 0.1208, 0.4272, 0.1052, 0.4063, 0.1123, 0.4014, 0.1436, 0.4024, 0.1345, 0.4175, 0.1123, 0.4014, 0.118, 0.3954, 0.105, 0.4333, 0.1208, 0.4272, 0.06043, 0.2454, 0.05663, 0.2232, 0.08829, 0.3464, 0.1063, 0.3434, 0.1034, 0.3693, 0.09399, 0.3702, 0.07704, 0.3791, 0.08486, 0.3733, 0.09177, 0.388, 0.08552, 0.3917, 0.09177, 0.388, 0.09737, 0.3853, 0.08708, 0.09522, 0.09338, 0.09974, 0.08699, 0.4035, 0.08326, 0.4035, 0.1303, 0.08838, 0.128, 0.08118, 0.1043, 0.07274, 0.1091, 0.07315, 0.1101, 0.2377, 0.1152, 0.2396, 0.5543, 0.898, 0.6023, 0.947, 0.3554, 0.9581, 0.4118, 0.9039, 0.7875, 0.8841, 0.06763, 0.1833, 0.05895, 0.2017, 0.8219, 0.8468, 0.1234, 0.07475, 0.128, 0.08118, 0.1165, 0.08309, 0.1153, 0.07925, 0.1033, 0.3957, 0.09866, 0.4, 0.1187, 0.06988, 0.1125, 0.06516, 0.1125, 0.06516, 0.1187, 0.06988, 0.1135, 0.07565, 0.1091, 0.07315, 0.1116, 0.3846, 0.1102, 0.3877, 0.09994, 0.06295, 0.09283, 0.06484, 0.09805, 0.07757, 0.09943, 0.07559, 0.1248, 0.2366, 0.1261, 0.2322, 0.09283, 0.06484, 0.09994, 0.06295, 0.1012, 0.074, 0.09943, 0.07559, 0.09905, 0.08779, 0.09724, 0.08433, 0.1246, 0.2217, 0.1212, 0.2178, 0.08301, 0.08773, 0.08304, 0.07824, 0.09689, 0.0804, 0.09724, 0.08433, 0.1053, 0.09173, 0.1019, 0.0902, 0.1165, 0.2151, 0.1112, 0.2131, 0.08708, 0.09522, 0.08301, 0.08773, 0.09724, 0.08433, 0.09905, 0.08779, 0.1055, 0.06282, 0.1125, 0.06516, 0.1091, 0.07315, 0.1043, 0.07274, 0.1016, 0.1036, 0.09338, 0.09974, 0.1019, 0.0902, 0.1053, 0.09173, 0.1016, 0.2177, 0.09849, 0.218, 0.102, 0.2149, 0.1187, 0.06988, 0.1234, 0.07475, 0.1153, 0.07925, 0.1135, 0.07565, 0.1054, 0.2152, 0.102, 0.2149, 0.1059, 0.2129, 0.08552, 0.3917, 0.09177, 0.388, 0.09338, 0.09974, 0.1016, 0.1036, 0.1174, 0.08677, 0.1167, 0.08946, 0.09617, 0.2219, 0.0964, 0.2257, 0.1125, 0.09241, 0.1091, 0.09255, 0.1059, 0.2129, 0.102, 0.2149, 0.1153, 0.07925, 0.1165, 0.08309, 0.09861, 0.2295, 0.1022, 0.233, 0.1091, 0.09255, 0.1053, 0.09173, 0.1112, 0.2131, 0.1059, 0.2129, 0.09255, 0.4026, 0.08699, 0.4035, 0.128, 0.08118, 0.1234, 0.07475, 0.1012, 0.074, 0.1043, 0.07274, 0.1152, 0.2396, 0.1208, 0.2386, 0.09943, 0.07559, 0.1012, 0.074, 0.1208, 0.2386, 0.1248, 0.2366, 0.1167, 0.08946, 0.115, 0.09136, 0.09849, 0.218, 0.09617, 0.2219, 0.08652, 0.07001, 0.09283, 0.06484, 0.09943, 0.07559, 0.09805, 0.07757, 0.08304, 0.07824, 0.08652, 0.07001, 0.09805, 0.07757, 0.09689, 0.0804, 0.1019, 0.0902, 0.09905, 0.08779, 0.1212, 0.2178, 0.1165, 0.2151, 0.1222, 0.2351, 0.1248, 0.2366, 0.1208, 0.2386, 0.1054, 0.2152, 0.1059, 0.2129, 0.1112, 0.2131, 0.1073, 0.2162, 0.1135, 0.07565, 0.1153, 0.07925, 0.1022, 0.233, 0.1061, 0.2359, 0.1091, 0.07315, 0.1135, 0.07565, 0.1061, 0.2359, 0.1101, 0.2377, 0.1303, 0.08838, 0.1289, 0.09408, 0.1167, 0.08946, 0.1174, 0.08677, 0.1169, 0.2361, 0.1208, 0.2386, 0.1152, 0.2396, 0.1212, 0.2178, 0.1246, 0.2217, 0.1199, 0.2258, 0.1162, 0.222, 0.1246, 0.2217, 0.1261, 0.2265, 0.1222, 0.2301, 0.1199, 0.2258, 0.1212, 0.2333, 0.117, 0.2324, 0.1222, 0.2301, 0.1034, 0.2163, 0.102, 0.2149, 0.1054, 0.2152, 0.1045, 0.2254, 0.09861, 0.2295, 0.0964, 0.2257, 0.1014, 0.2223, 0.1117, 0.2321, 0.117, 0.2324, 0.1152, 0.2348, 0.7516, 0.1089, 0.7517, 0.1271, 0.7839, 0.13, 0.7868, 0.1098, 0.128, 0.08118, 0.1303, 0.08838, 0.1174, 0.08677, 0.1165, 0.08309, 0.1261, 0.2322, 0.1248, 0.2366, 0.1238, 0.2341, 0.115, 0.09136, 0.1125, 0.09241, 0.102, 0.2149, 0.09849, 0.218, 0.1138, 0.2288, 0.1199, 0.2258, 0.1222, 0.2301, 0.117, 0.2324, 0.6888, 0.09, 0.7193, 0.08828, 0.292, 0.8261, 0.2617, 0.8386, 0.1099, 0.2252, 0.1162, 0.222, 0.1199, 0.2258, 0.1138, 0.2288, 0.1112, 0.2131, 0.1165, 0.2151, 0.1117, 0.2188, 0.1073, 0.2162, 0.1014, 0.2223, 0.0964, 0.2257, 0.09617, 0.2219, 0.09975, 0.2194, 0.09338, 0.09974, 0.08708, 0.09522, 0.09905, 0.08779, 0.1019, 0.0902, 0.09689, 0.0804, 0.09805, 0.07757, 0.1261, 0.2322, 0.1261, 0.2265, 0.1016, 0.2177, 0.09975, 0.2194, 0.09849, 0.218, 0.09994, 0.06295, 0.1055, 0.06282, 0.1043, 0.07274, 0.1012, 0.074, 0.1198, 0.2356, 0.1208, 0.2386, 0.1169, 0.2361, 0.1152, 0.2348, 0.1101, 0.2377, 0.1061, 0.2359, 0.1117, 0.2321, 0.751, 0.08515, 0.787, 0.08655, 0.3333, 0.7704, 0.317, 0.8026, 0.1261, 0.2265, 0.1261, 0.2322, 0.1238, 0.2341, 0.1222, 0.2301, 0.09724, 0.08433, 0.09689, 0.0804, 0.1261, 0.2265, 0.1246, 0.2217, 0.787, 0.08655, 0.7868, 0.1098, 0.8161, 0.1139, 0.8195, 0.09047, 0.1165, 0.08309, 0.1174, 0.08677, 0.0964, 0.2257, 0.09861, 0.2295, 0.102, 0.2149, 0.1034, 0.2163, 0.1016, 0.2177, 0.09975, 0.2194, 0.1016, 0.2177, 0.1026, 0.219, 0.1198, 0.2356, 0.1222, 0.2351, 0.1208, 0.2386, 0.1058, 0.2219, 0.1117, 0.2188, 0.1162, 0.222, 0.1099, 0.2252, 0.1026, 0.219, 0.1016, 0.2177, 0.1034, 0.2163, 0.1014, 0.2223, 0.1058, 0.2219, 0.1045, 0.2254, 0.1101, 0.2377, 0.1152, 0.2348, 0.1169, 0.2361, 0.1152, 0.2396, 0.1152, 0.2348, 0.117, 0.2324, 0.1212, 0.2333, 0.1198, 0.2356, 0.1022, 0.233, 0.09861, 0.2295, 0.1045, 0.2254, 0.1083, 0.2287, 0.1238, 0.2341, 0.1248, 0.2366, 0.1222, 0.2351, 0.6023, 0.947, 0.6676, 0.9716, 0.2853, 0.9827, 0.3554, 0.9581, 0.8724, 0.562, 0.8079, 0.5075, 0.1378, 0.5183, 0.08171, 0.5676, 0.8491, 0.7947, 0.05663, 0.2232, 0.06043, 0.2454, 0.8646, 0.731, 0.1034, 0.2163, 0.1054, 0.2152, 0.1073, 0.2162, 0.1199, 0.9435, 0.1966, 0.9765, 0.1961, 0.9793, 0.1184, 0.9454, 0.07096, 0.891, 0.1199, 0.9435, 0.1184, 0.9454, 0.06849, 0.8928, 0.03956, 0.8132, 0.07096, 0.891, 0.06849, 0.8928, 0.03707, 0.8139, 0.04299, 0.643, 0.03081, 0.7264, 0.02852, 0.7263, 0.04096, 0.6421, 0.2897, 0.4849, 0.2116, 0.4874, 0.2109, 0.4849, 0.2901, 0.4823, 0.1014, 0.2223, 0.1026, 0.219, 0.1058, 0.2219, 0.4448, 0.6399, 0.4161, 0.565, 0.4175, 0.5634, 0.447, 0.6383, 0.458, 0.7311, 0.4448, 0.6399, 0.447, 0.6383, 0.4604, 0.7308, 0.1117, 0.2321, 0.1061, 0.2359, 0.1022, 0.233, 0.1083, 0.2287, 0.1026, 0.219, 0.1034, 0.2163, 0.1073, 0.2162, 0.1099, 0.2252, 0.1083, 0.2287, 0.1045, 0.2254, 0.1026, 0.219, 0.1073, 0.2162, 0.1117, 0.2188, 0.1058, 0.2219, 0.1045, 0.2254, 0.1058, 0.2219, 0.1099, 0.2252, 0.1083, 0.2287, 0.1099, 0.2252, 0.1138, 0.2288, 0.1117, 0.2321, 0.1138, 0.2288, 0.117, 0.2324, 0.1212, 0.2333, 0.1222, 0.2301, 0.1238, 0.2341, 0.1169, 0.2361, 0.1152, 0.2348, 0.1198, 0.2356, 0.1165, 0.2151, 0.1212, 0.2178, 0.1162, 0.222, 0.1117, 0.2188, 0.1222, 0.2351, 0.1198, 0.2356, 0.1212, 0.2333, 0.7516, 0.1089, 0.7218, 0.1119, 0.7237, 0.1279, 0.7517, 0.1271, 0.1222, 0.2351, 0.1212, 0.2333, 0.1238, 0.2341, 0.7218, 0.1119, 0.7193, 0.08828, 0.6888, 0.09, 0.6939, 0.1165, 0.7218, 0.1119, 0.7516, 0.1089, 0.751, 0.08515, 0.7193, 0.08828, 0.316, 0.8785, 0.716, 0.05676, 0.751, 0.05512, 0.3538, 0.8418, 0.6939, 0.1165, 0.6888, 0.09, 0.6567, 0.09451, 0.6626, 0.1227, 0.7193, 0.08828, 0.751, 0.08515, 0.317, 0.8026, 0.292, 0.8261, 0.6337, 0.1304, 0.6626, 0.1227, 0.6567, 0.09451, 0.6265, 0.1044, 0.1156, 0.7864, 0.2482, 0.09766, 0.2188, 0.117, 0.1368, 0.8367])
me_witch_hat_251.materials.append(mat_witch_hat)
me_witch_hat_251.use_remesh_preserve_volume = False
me_witch_hat_251.use_remesh_preserve_attributes = False
me_witch_hat_251.use_mirror_vertex_groups = False
me_witch_hat_251.update()
arm_armature = bpy.data.armatures.new('Armature')  # bones are not reproduced

# ---- objects
ob_tag_headtop = bpy.data.objects.new('tag_headtop', arm_armature)
ob_witch_hat = bpy.data.objects.new('witch_hat', me_witch_hat_251)
ob_lamp = bpy.data.objects.new('Lamp', light_lamp)
ob_camera = bpy.data.objects.new('Camera', cam_camera)

# ---- transforms, parenting, visibility, modifiers, constraints
ob_tag_headtop.location = (-0.001762, 0.03784, -0.7617)
ob_tag_headtop.lineart.crease_threshold = 0.0
ob_witch_hat.parent = ob_tag_headtop
ob_witch_hat.matrix_parent_inverse = Matrix(((1.0, 0.0, 0.0, 0.001762), (0.0, 1.0, 0.0, -0.03784), (0.0, 0.0, 1.0, 0.7617), (0.0, 0.0, 0.0, 1.0)))
ob_witch_hat.location = (0.0, 0.0, -0.2819)
ob_witch_hat.rotation_euler = (1.571, -0.0, 1.532)
ob_witch_hat.lineart.crease_threshold = 0.0
_m = ob_witch_hat.modifiers.new('Armature', 'ARMATURE')
_m.object = ob_tag_headtop
_m.use_bone_envelopes = True
ob_lamp.location = (4.076, 1.005, 5.904)
ob_lamp.rotation_euler = (0.6503, 0.05522, 1.866)
ob_lamp.lock_rotations_4d = False
ob_lamp.empty_display_type = 'ARROWS'
ob_lamp.color = (0.0, 0.0, 0.0, 0.0)
ob_lamp.lineart.crease_threshold = 0.0
ob_camera.location = (7.481, -6.508, 5.344)
ob_camera.rotation_euler = (1.109, 0.01082, 0.8149)
ob_camera.lock_rotations_4d = False
ob_camera.empty_display_type = 'ARROWS'
ob_camera.color = (0.0, 0.0, 0.0, 0.0)
ob_camera.display_type = 'WIRE'
ob_camera.lineart.crease_threshold = 0.0

# ---- collection membership
col_collection_1.objects.link(ob_tag_headtop)
col_collection_1.objects.link(ob_witch_hat)
col_collection_1.objects.link(ob_lamp)
col_collection_1.objects.link(ob_camera)

# ---- scene / render settings (as saved in the file)
scene.camera = ob_camera
scene.frame_start = 1; scene.frame_end = 250; scene.frame_set(1)
scene.render.engine = 'BLENDER_EEVEE_NEXT'
scene.render.resolution_percentage = 50
scene.render.dither_intensity = 0.0
scene.cycles.use_denoising = False
scene.cycles.samples = 10
scene.cycles.sampling_pattern = 'TABULATED_SOBOL'
scene.cycles.light_sampling_threshold = 0.0
scene.cycles.use_adaptive_sampling = False
scene.cycles.use_light_tree = False
scene.cycles.blur_glossy = 0.0
scene.cycles.volume_bounces = 1
scene.cycles.pixel_filter_type = 'GAUSSIAN'
scene.cycles.sample_clamp_indirect = 0.0
scene.view_settings.view_transform = 'Standard'
bpy.context.view_layer.update()
